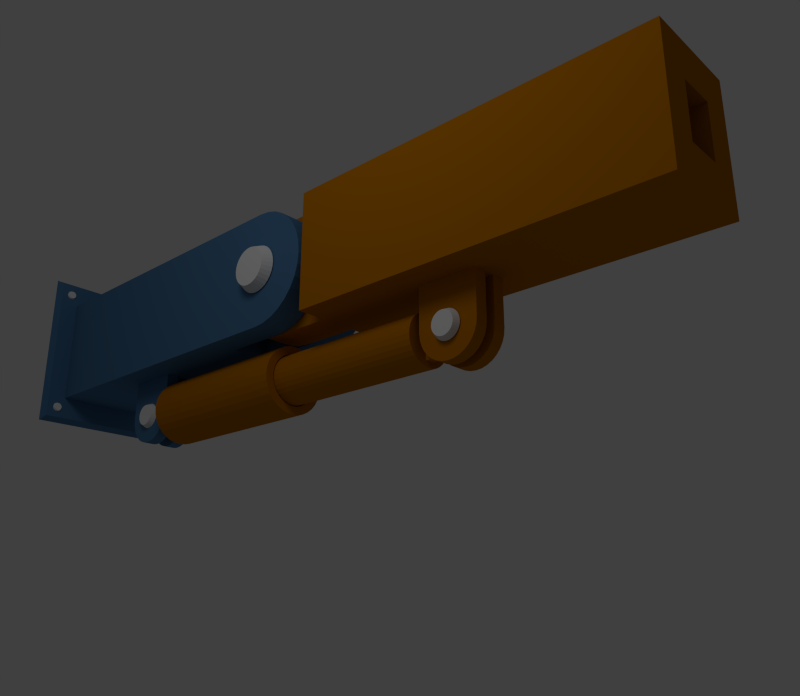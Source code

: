 # Source: brazo_configurado.blend  (saved by Blender 2.62.0; exported with 4.5.12 LTS)
import bpy
from mathutils import Matrix  # noqa: F401  (used for matrix-valued properties, if any)

bpy.ops.wm.read_factory_settings(use_empty=True)
scene = bpy.context.scene
scene.name = 'Scene'

# ---- collections
col_collection_1 = bpy.data.collections.new('Collection 1'); scene.collection.children.link(col_collection_1)
col_collection_2 = bpy.data.collections.new('Collection 2'); scene.collection.children.link(col_collection_2)
col_collection_3 = bpy.data.collections.new('Collection 3'); scene.collection.children.link(col_collection_3)
col_collection_4 = bpy.data.collections.new('Collection 4'); scene.collection.children.link(col_collection_4)
col_collection_5 = bpy.data.collections.new('Collection 5'); scene.collection.children.link(col_collection_5)
col_collection_6 = bpy.data.collections.new('Collection 6'); scene.collection.children.link(col_collection_6)
col_collection_6.hide_render = True
col_collection_6.hide_viewport = True

# ---- materials (node trees are filled in below, after node groups)
mat_estaticos = bpy.data.materials.new('estaticos')
mat_estaticos.alpha_threshold = 0.0
mat_estaticos.use_transparent_shadow = False
mat_estaticos.diffuse_color = (0.07212, 0.18, 0.3343, 1.0)
mat_estaticos.roughness = 0.5
mat_estaticos.specular_intensity = 0.068
mat_estaticos.line_color = (0.0, 0.0, 0.0, 1.0)
mat_moviles = bpy.data.materials.new('moviles')
mat_moviles.alpha_threshold = 0.0
mat_moviles.use_transparent_shadow = False
mat_moviles.diffuse_color = (0.477, 0.1634, 0.0, 1.0)
mat_moviles.roughness = 0.5
mat_moviles.specular_intensity = 0.072
mat_moviles.line_color = (0.0, 0.0, 0.0, 1.0)
mat_pasadores = bpy.data.materials.new('pasadores')
mat_pasadores.alpha_threshold = 0.0
mat_pasadores.use_transparent_shadow = False
mat_pasadores.roughness = 0.5
mat_pasadores.line_color = (0.0, 0.0, 0.0, 1.0)

# ---- material node trees

# ---- world
world_world = bpy.data.worlds.new('World'); scene.world = world_world
world_world.color = (0.05088, 0.05088, 0.05088)
world_world.use_sun_shadow = False
world_world.sun_shadow_jitter_overblur = 0.0
world_world.cycles.sampling_method = 'MANUAL'
world_world.cycles.sample_map_resolution = 256

# ---- cameras
cam_camera = bpy.data.cameras.new('Camera')
cam_camera.clip_end = 100.0
cam_camera.lens = 35.0
cam_camera.sensor_width = 32.0
cam_camera.sensor_height = 18.0
cam_camera.ortho_scale = 7.314
cam_camera.dof.focus_distance = 0.0
cam_camera.dof.aperture_fstop = 128.0

# ---- lights
light_lamp = bpy.data.lights.new('Lamp', 'POINT')
light_lamp.transmission_factor = 0.0
light_lamp.cutoff_distance = 30.0
light_lamp.energy = 100.0
light_lamp.shadow_buffer_clip_start = 1.001
light_lamp.shadow_soft_size = 1.0
light_lamp.shadow_maximum_resolution = 0.006
light_lamp.use_absolute_resolution = True
light_lamp.cycles.use_multiple_importance_sampling = False

# ---- meshes
me_cube_007 = bpy.data.meshes.new('Cube.007')
me_cube_007.from_pydata([(0.1676, 0.3413, 1.05), (7.178, 0.3413, -0.8727), (7.337, 0.3413, -0.7422), (7.468, 0.3413, -0.5831), (7.565, 0.3413, -0.4017), (6.595, 0.3413, 1.05), (6.595, 0.3413, -1.05), (7.624, 0.3413, -0.2048), (7.644, 0.3413, 8.535e-07), (7.624, 0.3413, 0.2048), (7.565, 0.3413, 0.4017), (6.8, 0.3413, -1.029), (6.997, 0.3413, -0.9697), (7.468, 0.3413, 0.5831), (7.337, 0.3413, 0.7422), (7.178, 0.3413, 0.8727), (6.997, 0.3413, 0.9697), (6.8, 0.3413, 1.029), (0.1676, 0.3413, -1.05), (0.1676, 0.8588, 1.05), (7.178, 0.8588, -0.8727), (7.337, 0.8588, -0.7422), (7.468, 0.8588, -0.5831), (7.565, 0.8588, -0.4017), (6.595, 0.8588, 1.05), (6.595, 0.8588, -1.05), (7.624, 0.8588, -0.2048), (7.644, 0.8588, 8.535e-07), (7.624, 0.8588, 0.2048), (7.565, 0.8588, 0.4017), (6.8, 0.8588, -1.029), (6.997, 0.8588, -0.9697), (7.468, 0.8588, 0.5831), (7.337, 0.8588, 0.7422), (7.178, 0.8588, 0.8727), (6.997, 0.8588, 0.9697), (6.8, 0.8588, 1.029), (0.1676, 0.8588, -1.05), (0.1676, -0.8588, 1.05), (7.178, -0.8588, -0.8727), (7.337, -0.8588, -0.7422), (7.468, -0.8588, -0.5831), (7.565, -0.8588, -0.4017), (6.595, -0.8588, 1.05), (6.595, -0.8588, -1.05), (7.624, -0.8588, -0.2048), (7.644, -0.8588, 8.535e-07), (7.624, -0.8588, 0.2048), (7.565, -0.8588, 0.4017), (6.8, -0.8588, -1.029), (6.997, -0.8588, -0.9697), (7.468, -0.8588, 0.5831), (7.337, -0.8588, 0.7422), (7.178, -0.8588, 0.8727), (6.997, -0.8588, 0.9697), (6.8, -0.8588, 1.029), (0.1676, -0.8588, -1.05), (0.1676, -0.3413, 1.05), (7.178, -0.3413, -0.8727), (7.337, -0.3413, -0.7422), (7.468, -0.3413, -0.5831), (7.565, -0.3413, -0.4017), (6.595, -0.3413, 1.05), (6.595, -0.3413, -1.05), (7.624, -0.3413, -0.2048), (7.644, -0.3413, 8.535e-07), (7.624, -0.3413, 0.2048), (7.565, -0.3413, 0.4017), (6.8, -0.3413, -1.029), (6.997, -0.3413, -0.9697), (7.468, -0.3413, 0.5831), (7.337, -0.3413, 0.7422), (7.178, -0.3413, 0.8727), (6.997, -0.3413, 0.9697), (6.8, -0.3413, 1.029), (0.1676, -0.3413, -1.05), (5.4, 0.3413, 1.05), (5.4, 0.3413, -1.05), (5.4, 0.8588, 1.05), (5.4, 0.8588, -1.05), (5.4, -0.8588, 1.05), (5.4, -0.8588, -1.05), (5.4, -0.3413, 1.05), (5.4, -0.3413, -1.05), (3.267, 0.3413, 1.05), (3.267, 0.8588, -1.05), (3.267, -0.8588, -1.05), (3.267, 0.8588, 1.05), (3.267, -0.8588, 1.05), (3.267, -0.3413, 1.05), (5.4, -0.1138, 1.05), (5.4, 0.1138, 1.05), (5.4, -0.1138, -1.05), (5.4, 0.1138, -1.05), (2.212, -0.1138, 1.05), (2.212, 0.1138, 1.05), (2.212, 0.1138, -1.05), (0.1676, 0.1138, -1.05), (0.1676, -0.1138, -1.05), (0.1676, 0.1138, 1.05), (0.1676, -0.1138, 1.05), (2.212, -0.3413, 1.05), (2.212, -0.8588, 1.05), (2.212, 0.8588, 1.05), (2.212, -0.3413, -1.05), (2.212, -0.8588, -1.05), (2.212, 0.8588, -1.05), (2.212, 0.3413, 1.05), (3.267, -0.1138, 1.05), (3.267, 0.1138, 1.05), (2.301, 0.1138, -2.091), (2.366, 0.1138, -2.171), (2.446, 0.1138, -2.237), (2.538, 0.1138, -2.285), (3.267, 0.1138, -1.798), (2.212, 0.1138, -1.798), (2.637, 0.1138, -2.315), (2.74, 0.1138, -2.326), (2.843, 0.1138, -2.315), (2.942, 0.1138, -2.285), (2.222, 0.1138, -1.901), (2.252, 0.1138, -2.0), (3.033, 0.1138, -2.237), (3.113, 0.1138, -2.171), (3.178, 0.1138, -2.091), (3.227, 0.1138, -2.0), (3.257, 0.1138, -1.901), (2.301, 0.3413, -2.091), (2.366, 0.3413, -2.171), (2.446, 0.3413, -2.237), (2.538, 0.3413, -2.285), (3.267, 0.3413, -1.798), (2.212, 0.3413, -1.798), (2.637, 0.3413, -2.315), (2.74, 0.3413, -2.326), (2.843, 0.3413, -2.315), (2.942, 0.3413, -2.285), (2.222, 0.3413, -1.901), (2.252, 0.3413, -2.0), (3.033, 0.3413, -2.237), (3.113, 0.3413, -2.171), (3.178, 0.3413, -2.091), (3.227, 0.3413, -2.0), (3.257, 0.3413, -1.901), (2.301, -0.3413, -2.091), (2.366, -0.3413, -2.171), (2.446, -0.3413, -2.237), (2.538, -0.3413, -2.285), (3.267, -0.3413, -1.798), (2.212, -0.3413, -1.798), (2.637, -0.3413, -2.315), (2.74, -0.3413, -2.326), (2.843, -0.3413, -2.315), (2.942, -0.3413, -2.285), (2.222, -0.3413, -1.901), (2.252, -0.3413, -2.0), (3.033, -0.3413, -2.237), (3.113, -0.3413, -2.171), (3.178, -0.3413, -2.091), (3.227, -0.3413, -2.0), (3.257, -0.3413, -1.901), (2.301, -0.1138, -2.091), (2.366, -0.1138, -2.171), (2.446, -0.1138, -2.237), (2.538, -0.1138, -2.285), (3.267, -0.1138, -1.798), (2.212, -0.1138, -1.798), (2.637, -0.1138, -2.315), (2.74, -0.1138, -2.326), (2.843, -0.1138, -2.315), (2.942, -0.1138, -2.285), (2.222, -0.1138, -1.901), (2.252, -0.1138, -2.0), (3.033, -0.1138, -2.237), (3.113, -0.1138, -2.171), (3.178, -0.1138, -2.091), (3.227, -0.1138, -2.0), (3.257, -0.1138, -1.901), (3.267, -0.3413, -1.05), (3.267, -0.1138, -1.05), (2.212, -0.1138, -1.05), (3.267, 0.1138, -1.05), (3.267, 0.3413, -1.05), (2.212, 0.3413, -1.05), (0.1676, 1.22, -1.492), (0.1676, 1.22, 1.492), (0.1676, -1.22, -1.492), (0.1676, -1.22, 1.492), (0.01893, 1.292, -1.579), (0.01893, 1.292, 1.579), (0.01893, -1.292, -1.579), (0.01893, -1.292, 1.579), (-4.768e-07, 1.282, -1.567), (-4.768e-07, 1.282, 1.567), (-4.768e-07, -1.282, -1.567), (-4.768e-07, -1.282, 1.567)], [], [(17, 5, 6, 11), (16, 17, 11, 12), (15, 16, 12, 1), (14, 15, 1, 2), (13, 14, 2, 3), (10, 13, 3, 4), (9, 10, 4, 7), (9, 7, 8), (77, 6, 5, 76), (36, 30, 25, 24), (35, 31, 30, 36), (34, 20, 31, 35), (33, 21, 20, 34), (32, 22, 21, 33), (29, 23, 22, 32), (28, 26, 23, 29), (28, 27, 26), (79, 78, 24, 25), (2, 1, 20, 21), (76, 5, 24, 78), (17, 16, 35, 36), (14, 13, 32, 33), (9, 8, 27, 28), (4, 3, 22, 23), (1, 12, 31, 20), (85, 87, 78, 79), (36, 24, 5, 17), (16, 15, 34, 35), (13, 10, 29, 32), (8, 7, 26, 27), (3, 2, 21, 22), (12, 11, 30, 31), (11, 6, 25, 30), (15, 14, 33, 34), (10, 9, 28, 29), (7, 4, 23, 26), (55, 43, 44, 49), (54, 55, 49, 50), (53, 54, 50, 39), (52, 53, 39, 40), (51, 52, 40, 41), (48, 51, 41, 42), (47, 48, 42, 45), (47, 45, 46), (81, 44, 43, 80), (74, 68, 63, 62), (73, 69, 68, 74), (72, 58, 69, 73), (71, 59, 58, 72), (70, 60, 59, 71), (67, 61, 60, 70), (66, 64, 61, 67), (66, 65, 64), (108, 89, 82, 90), (40, 39, 58, 59), (80, 43, 62, 82), (55, 54, 73, 74), (52, 51, 70, 71), (47, 46, 65, 66), (42, 41, 60, 61), (39, 50, 69, 58), (74, 62, 43, 55), (54, 53, 72, 73), (51, 48, 67, 70), (46, 45, 64, 65), (41, 40, 59, 60), (50, 49, 68, 69), (105, 56, 75, 104), (49, 44, 63, 68), (53, 52, 71, 72), (48, 47, 66, 67), (45, 42, 61, 64), (84, 76, 78, 87), (6, 77, 79, 25), (86, 81, 80, 88), (88, 80, 82, 89), (63, 83, 82, 62), (44, 81, 83, 63), (90, 82, 83, 92), (106, 103, 87, 85), (94, 101, 89, 108), (107, 84, 87, 103), (105, 86, 88, 102), (102, 88, 89, 101), (38, 102, 101, 57), (95, 94, 108, 109), (56, 105, 102, 38), (37, 19, 103, 106), (159, 160, 154, 155), (100, 57, 101, 94), (160, 148, 149, 154), (0, 107, 103, 19), (109, 108, 90, 91), (76, 91, 93, 77), (0, 99, 95, 107), (107, 95, 109, 84), (91, 90, 92, 93), (84, 109, 91, 76), (99, 100, 94, 95), (126, 114, 115, 120), (125, 126, 120, 121), (124, 125, 121, 110), (123, 124, 110, 111), (122, 123, 111, 112), (119, 122, 112, 113), (118, 119, 113, 116), (118, 116, 117), (143, 137, 132, 131), (142, 138, 137, 143), (141, 127, 138, 142), (140, 128, 127, 141), (139, 129, 128, 140), (136, 130, 129, 139), (135, 133, 130, 136), (135, 134, 133), (111, 110, 127, 128), (126, 125, 142, 143), (123, 122, 139, 140), (118, 117, 134, 135), (113, 112, 129, 130), (110, 121, 138, 127), (143, 131, 114, 126), (125, 124, 141, 142), (122, 119, 136, 139), (117, 116, 133, 134), (112, 111, 128, 129), (121, 120, 137, 138), (120, 115, 132, 137), (124, 123, 140, 141), (119, 118, 135, 136), (116, 113, 130, 133), (158, 159, 155, 144), (157, 158, 144, 145), (156, 157, 145, 146), (153, 156, 146, 147), (152, 153, 147, 150), (152, 150, 151), (177, 171, 166, 165), (176, 172, 171, 177), (175, 161, 172, 176), (174, 162, 161, 175), (173, 163, 162, 174), (170, 164, 163, 173), (169, 167, 164, 170), (169, 168, 167), (145, 144, 161, 162), (160, 159, 176, 177), (157, 156, 173, 174), (152, 151, 168, 169), (147, 146, 163, 164), (144, 155, 172, 161), (177, 165, 148, 160), (159, 158, 175, 176), (156, 153, 170, 173), (151, 150, 167, 168), (146, 145, 162, 163), (155, 154, 171, 172), (154, 149, 166, 171), (158, 157, 174, 175), (153, 152, 169, 170), (150, 147, 164, 167), (180, 179, 165, 166), (148, 165, 179, 178), (183, 182, 131, 132), (114, 131, 182, 181), (183, 18, 37, 106), (180, 104, 75, 98), (77, 182, 85, 79), (92, 83, 178, 179), (81, 86, 178, 83), (183, 96, 97, 18), (181, 179, 180, 96), (182, 183, 106, 85), (86, 105, 104, 178), (96, 180, 98, 97), (93, 92, 179, 181), (77, 93, 181, 182), (166, 149, 104, 180), (149, 148, 178, 104), (132, 115, 96, 183), (115, 114, 181, 96), (184, 185, 187, 186), (191, 189, 193, 195), (187, 185, 189, 191), (184, 186, 190, 188), (186, 187, 191, 190), (185, 184, 188, 189), (192, 194, 195, 193), (194, 192, 188, 190), (190, 191, 195, 194), (192, 193, 189, 188)])
me_cube_007.materials.append(mat_estaticos)
me_cube_007.use_remesh_preserve_volume = False
me_cube_007.use_remesh_preserve_attributes = False
me_cube_007.use_mirror_vertex_groups = False
me_cube_007.update()
me_cube_006 = bpy.data.meshes.new('Cube.006')
me_cube_006.from_pydata([(3.32, 0.09432, -2.09), (3.386, 0.09432, -2.17), (3.466, 0.09432, -2.236), (3.557, 0.09432, -2.285), (4.287, 0.09432, -1.797), (3.231, 0.09432, -1.797), (3.656, 0.09432, -2.315), (3.759, 0.09432, -2.325), (3.862, 0.09432, -2.315), (3.961, 0.09432, -2.285), (3.242, 0.09432, -1.9), (3.272, 0.09432, -1.999), (4.053, 0.09432, -2.236), (4.133, 0.09432, -2.17), (4.198, 0.09432, -2.09), (4.247, 0.09432, -1.999), (4.277, 0.09432, -1.9), (3.32, 0.3218, -2.09), (3.386, 0.3218, -2.17), (3.466, 0.3218, -2.236), (3.557, 0.3218, -2.285), (4.287, 0.3218, -1.797), (3.231, 0.3218, -1.797), (3.656, 0.3218, -2.315), (3.759, 0.3218, -2.325), (3.862, 0.3218, -2.315), (3.961, 0.3218, -2.285), (3.242, 0.3218, -1.9), (3.272, 0.3218, -1.999), (4.053, 0.3218, -2.236), (4.133, 0.3218, -2.17), (4.198, 0.3218, -2.09), (4.247, 0.3218, -1.999), (4.277, 0.3218, -1.9), (3.32, -0.3218, -2.09), (3.386, -0.3218, -2.17), (3.466, -0.3218, -2.236), (3.557, -0.3218, -2.285), (4.287, -0.3218, -1.797), (3.231, -0.3218, -1.797), (3.656, -0.3218, -2.315), (3.759, -0.3218, -2.325), (3.862, -0.3218, -2.315), (3.961, -0.3218, -2.285), (3.242, -0.3218, -1.9), (3.272, -0.3218, -1.999), (4.053, -0.3218, -2.236), (4.133, -0.3218, -2.17), (4.198, -0.3218, -2.09), (4.247, -0.3218, -1.999), (4.277, -0.3218, -1.9), (3.32, -0.09432, -2.09), (3.386, -0.09432, -2.17), (3.466, -0.09432, -2.236), (3.557, -0.09432, -2.285), (4.287, -0.09432, -1.797), (3.231, -0.09432, -1.797), (3.656, -0.09432, -2.315), (3.759, -0.09432, -2.325), (3.862, -0.09432, -2.315), (3.961, -0.09432, -2.285), (3.242, -0.09432, -1.9), (3.272, -0.09432, -1.999), (4.053, -0.09432, -2.236), (4.133, -0.09432, -2.17), (4.198, -0.09432, -2.09), (4.247, -0.09432, -1.999), (4.277, -0.09432, -1.9), (-0.5831, 0.3218, -0.8722), (-0.7422, 0.3218, -0.7416), (-0.8727, 0.3218, -0.5826), (-0.9697, 0.3218, -0.4011), (2.384e-07, 0.3218, 1.05), (2.384e-07, 0.3218, -1.049), (-1.029, 0.3218, -0.2042), (-1.05, 0.3218, 0.0005842), (-1.029, 0.3218, 0.2054), (-0.9697, 0.3218, 0.4023), (-0.2048, 0.3218, -1.029), (-0.4017, 0.3218, -0.9692), (-0.8727, 0.3218, 0.5837), (-0.7422, 0.3218, 0.7428), (-0.5831, 0.3218, 0.8733), (-0.4017, 0.3218, 0.9703), (-0.2048, 0.3218, 1.03), (-0.5831, -0.3218, -0.8722), (-0.7422, -0.3218, -0.7416), (-0.8727, -0.3218, -0.5826), (-0.9697, -0.3218, -0.4011), (2.384e-07, -0.3218, 1.05), (2.384e-07, -0.3218, -1.049), (-1.029, -0.3218, -0.2042), (-1.05, -0.3218, 0.0005842), (-1.029, -0.3218, 0.2054), (-0.9697, -0.3218, 0.4023), (-0.2048, -0.3218, -1.029), (-0.4017, -0.3218, -0.9692), (-0.8727, -0.3218, 0.5837), (-0.7422, -0.3218, 0.7428), (-0.5831, -0.3218, 0.8733), (-0.4017, -0.3218, 0.9703), (-0.2048, -0.3218, 1.03), (1.168, 0.3218, 1.05), (1.168, 0.3218, -1.049), (1.168, -0.3218, 1.05), (1.168, -0.3218, -1.049), (1.168, -0.8588, 1.05), (1.168, -0.8588, -1.049), (1.168, 0.8588, 1.05), (1.168, 0.8588, -1.049), (7.566, 0.3218, 1.05), (7.566, 0.3218, -1.049), (7.566, -0.3218, 1.05), (7.566, -0.3218, -1.049), (7.566, -0.8588, 1.05), (7.566, -0.8588, -1.049), (7.566, 0.8588, 1.05), (7.566, 0.8588, -1.049), (3.231, 0.8588, 1.05), (3.231, 0.3218, 1.05), (3.231, -0.3218, 1.05), (3.231, -0.8588, 1.05), (3.231, 0.8588, -1.049), (3.231, 0.3218, -1.049), (3.231, -0.8588, -1.049), (3.231, -0.3218, -1.049), (4.287, -0.3218, -1.049), (4.287, 0.3218, -1.049), (4.287, 0.8588, -1.049), (4.287, 0.8588, 1.05), (4.287, -0.8588, -1.049), (4.287, -0.8588, 1.05), (4.287, -0.3218, 1.05), (4.287, 0.3218, 1.05), (-0.5831, 0.09432, -0.8722), (-0.5831, -0.09432, -0.8722), (-0.7422, -0.09432, -0.7416), (-0.7422, 0.09432, -0.7416), (-2.384e-07, 0.09432, 1.05), (2.384e-07, -0.09432, 1.05), (-0.4017, 0.09432, 0.9703), (-0.4017, -0.09432, 0.9703), (-0.2048, -0.09432, 1.03), (-0.2048, 0.09432, 1.03), (-0.8727, 0.09432, 0.5837), (-0.8727, -0.09432, 0.5837), (-0.7422, -0.09432, 0.7428), (-0.7422, 0.09432, 0.7428), (-1.05, 0.09432, 0.0005842), (-1.05, -0.09432, 0.0005842), (-1.029, -0.09432, 0.2054), (-1.029, 0.09432, 0.2054), (-0.8727, 0.09432, -0.5826), (-0.8727, -0.09432, -0.5826), (-0.9697, -0.09432, -0.4011), (-0.9697, 0.09432, -0.4011), (-0.4017, 0.09432, -0.9692), (-0.4017, -0.09432, -0.9692), (-0.5831, 0.09432, 0.8733), (-0.5831, -0.09432, 0.8733), (-0.9697, 0.09432, 0.4023), (-0.9697, -0.09432, 0.4023), (-1.029, 0.09432, -0.2042), (-1.029, -0.09432, -0.2042), (-0.2048, 0.09432, -1.029), (-0.2048, -0.09432, -1.029), (2.384e-07, -0.09432, -1.049), (-2.384e-07, 0.09432, -1.049), (1.168, 0.09432, 1.05), (1.168, -0.09432, 1.05), (1.168, -0.09432, -1.049), (1.168, 0.09432, -1.049), (7.566, 0.09432, 1.05), (7.566, -0.09432, 1.05), (7.566, -0.09432, -1.049), (7.566, 0.09432, -1.049), (3.231, -0.09432, 1.05), (3.231, 0.09432, 1.05), (4.287, -0.09432, 1.05), (4.287, 0.09432, 1.05), (4.287, 0.09432, -1.049), (4.287, -0.09432, -1.049), (3.231, -0.09432, -1.049), (3.231, 0.09432, -1.049), (-0.2048, 0.3218, 0.4307), (2.384e-07, 0.3218, 0.4418), (-0.4017, 0.3218, 0.3978), (-0.5831, 0.3218, 0.3442), (-0.7422, 0.3218, 0.2722), (-0.8727, 0.3218, 0.1845), (-0.9697, 0.3218, 0.08434), (-1.029, 0.3218, -0.0243), (-0.2048, -0.3218, 0.4307), (2.384e-07, -0.3218, 0.4418), (-0.4017, -0.3218, 0.3978), (-0.5831, -0.3218, 0.3442), (-0.7422, -0.3218, 0.2722), (-0.8727, -0.3218, 0.1845), (-0.9697, -0.3218, 0.08434), (-1.029, -0.3218, -0.0243), (1.168, 0.3218, 0.4418), (1.168, -0.3218, 0.4418), (1.168, -0.8588, 0.4418), (1.168, 0.8588, 0.4418), (7.566, -0.8588, 0.4418), (7.566, 0.8588, 0.4418), (7.566, -0.3218, 0.4418), (7.566, 0.3218, 0.4418), (3.231, 0.8588, 0.4418), (3.231, -0.8588, 0.4418), (4.287, 0.8588, 0.4418), (4.287, -0.8588, 0.4418), (7.566, 0.09432, 0.4418), (7.566, -0.09432, 0.4418), (-0.9697, -0.3218, -0.1027), (-0.8727, -0.3218, -0.1984), (-0.7422, -0.3218, -0.2822), (-0.5831, -0.3218, -0.351), (7.566, -0.09432, -0.4442), (7.566, 0.09432, -0.4442), (-1.043, -0.09432, 0.1713), (-1.043, 0.09432, 0.1713), (6.425, -0.3218, 0.4418), (6.425, 0.3218, 0.4418), (6.425, 0.09432, 0.4418), (6.425, -0.09432, 0.4418), (7.566, 0.8588, -0.4442), (7.566, -0.8588, -0.4442), (1.168, 0.8588, -0.4442), (1.168, -0.8588, -0.4442), (-0.5831, 0.3218, -0.351), (-0.4017, 0.3218, -0.4021), (2.384e-07, 0.3218, -0.4442), (-0.2048, 0.3218, -0.4335), (4.287, -0.8588, -0.4442), (4.287, 0.8588, -0.4442), (3.231, -0.8588, -0.4442), (3.231, 0.8588, -0.4442), (1.168, -0.3218, -0.4442), (1.168, 0.3218, -0.4442), (2.384e-07, -0.3218, -0.4442), (-1.029, -0.3218, 0.001005), (6.425, -0.09432, -0.4442), (6.425, 0.09432, -0.4442), (6.425, 0.3218, -0.4442), (6.425, -0.3218, -0.4442), (-0.4017, -0.3218, -0.4021), (-0.2048, -0.3218, -0.4335), (-1.029, 0.3218, 0.001005), (-0.9697, 0.3218, -0.1027), (-0.8727, 0.3218, -0.1984), (-0.7422, 0.3218, -0.2822), (7.566, 0.3218, -0.4442), (7.566, -0.3218, -0.4442), (-1.043, -0.3218, 0.1713), (-1.043, 0.3218, 0.1713)], [], [(16, 4, 5, 10), (15, 16, 10, 11), (11, 0, 14, 15), (0, 1, 13, 14), (12, 13, 1, 2), (9, 12, 2, 3), (8, 9, 3, 6), (8, 6, 7), (33, 27, 22, 21), (32, 28, 27, 33), (31, 17, 28, 32), (30, 18, 17, 31), (29, 19, 18, 30), (26, 20, 19, 29), (25, 23, 20, 26), (25, 24, 23), (1, 0, 17, 18), (16, 15, 32, 33), (13, 12, 29, 30), (8, 7, 24, 25), (3, 2, 19, 20), (0, 11, 28, 17), (33, 21, 4, 16), (15, 14, 31, 32), (12, 9, 26, 29), (7, 6, 23, 24), (2, 1, 18, 19), (11, 10, 27, 28), (10, 5, 22, 27), (14, 13, 30, 31), (9, 8, 25, 26), (6, 3, 20, 23), (49, 50, 44, 45), (50, 38, 39, 44), (48, 49, 45, 34), (47, 48, 34, 35), (46, 47, 35, 36), (43, 46, 36, 37), (42, 43, 37, 40), (42, 40, 41), (67, 61, 56, 55), (66, 62, 61, 67), (65, 51, 62, 66), (64, 52, 51, 65), (63, 53, 52, 64), (60, 54, 53, 63), (59, 57, 54, 60), (59, 58, 57), (35, 34, 51, 52), (50, 49, 66, 67), (47, 46, 63, 64), (42, 41, 58, 59), (37, 36, 53, 54), (34, 45, 62, 51), (67, 55, 38, 50), (49, 48, 65, 66), (46, 43, 60, 63), (41, 40, 57, 58), (36, 35, 52, 53), (45, 44, 61, 62), (44, 39, 56, 61), (48, 47, 64, 65), (43, 42, 59, 60), (40, 37, 54, 57), (233, 232, 73, 78), (231, 233, 78, 79), (230, 231, 79, 68), (251, 230, 68, 69), (250, 251, 69, 70), (249, 250, 70, 71), (248, 249, 71, 74), (255, 248, 74, 75), (247, 95, 90, 240), (246, 96, 95, 247), (217, 85, 96, 246), (216, 86, 85, 217), (215, 87, 86, 216), (214, 88, 87, 215), (241, 91, 88, 214), (254, 92, 91, 241), (136, 135, 85, 86), (142, 141, 100, 101), (146, 145, 97, 98), (220, 149, 92, 254), (154, 153, 87, 88), (135, 157, 96, 85), (143, 138, 72, 84), (141, 159, 99, 100), (145, 161, 94, 97), (149, 163, 91, 92), (153, 136, 86, 87), (157, 165, 95, 96), (165, 166, 90, 95), (159, 146, 98, 99), (161, 150, 93, 94), (163, 154, 88, 91), (167, 73, 103, 171), (185, 72, 102, 200), (201, 104, 89, 193), (139, 89, 104, 169), (202, 106, 104, 201), (200, 102, 108, 203), (119, 118, 108, 102), (178, 132, 112, 173), (121, 120, 104, 106), (210, 129, 116, 205), (122, 123, 103, 109), (209, 121, 106, 202), (180, 127, 111, 175), (125, 124, 107, 105), (204, 206, 112, 114), (207, 205, 116, 110), (213, 173, 112, 206), (133, 129, 118, 119), (169, 104, 120, 176), (131, 132, 120, 121), (203, 108, 118, 208), (128, 127, 123, 122), (211, 131, 121, 209), (126, 130, 124, 125), (204, 114, 131, 211), (208, 118, 129, 210), (113, 115, 130, 126), (105, 170, 182, 125), (114, 112, 132, 131), (176, 120, 132, 178), (117, 111, 127, 128), (110, 116, 129, 133), (69, 68, 134, 137), (137, 134, 135, 136), (84, 83, 140, 143), (143, 140, 141, 142), (81, 80, 144, 147), (147, 144, 145, 146), (255, 75, 148, 221), (221, 148, 149, 220), (71, 70, 152, 155), (155, 152, 153, 154), (68, 79, 156, 134), (134, 156, 157, 135), (101, 89, 139, 142), (142, 139, 138, 143), (83, 82, 158, 140), (140, 158, 159, 141), (80, 77, 160, 144), (144, 160, 161, 145), (75, 74, 162, 148), (148, 162, 163, 149), (70, 69, 137, 152), (152, 137, 136, 153), (79, 78, 164, 156), (156, 164, 165, 157), (78, 73, 167, 164), (164, 167, 166, 165), (82, 81, 147, 158), (158, 147, 146, 159), (77, 76, 151, 160), (160, 151, 150, 161), (74, 71, 155, 162), (162, 155, 154, 163), (90, 166, 170, 105), (166, 167, 171, 170), (72, 138, 168, 102), (138, 139, 169, 168), (133, 179, 172, 110), (179, 178, 173, 172), (126, 181, 174, 113), (181, 180, 175, 174), (207, 110, 172, 212), (212, 172, 173, 213), (102, 168, 177, 119), (168, 169, 176, 177), (171, 103, 123, 183), (119, 177, 179, 133), (177, 176, 178, 179), (170, 171, 183, 182), (182, 183, 180, 181), (56, 39, 125, 182), (39, 38, 126, 125), (182, 181, 55, 56), (38, 55, 181, 126), (22, 5, 183, 123), (123, 127, 21, 22), (4, 21, 127, 180), (5, 4, 180, 183), (84, 72, 185, 184), (83, 84, 184, 186), (82, 83, 186, 187), (81, 82, 187, 188), (80, 81, 188, 189), (77, 80, 189, 190), (76, 77, 190, 191), (101, 192, 193, 89), (100, 194, 192, 101), (99, 195, 194, 100), (98, 196, 195, 99), (97, 197, 196, 98), (94, 198, 197, 97), (93, 199, 198, 94), (232, 185, 200, 239), (238, 201, 193, 240), (229, 202, 201, 238), (239, 200, 203, 228), (235, 210, 205, 226), (236, 209, 202, 229), (227, 253, 206, 204), (252, 226, 205, 207), (243, 242, 218, 219), (228, 203, 208, 237), (234, 211, 209, 236), (227, 204, 211, 234), (237, 208, 210, 235), (207, 212, 224, 223), (244, 243, 219, 252), (196, 216, 217, 195), (115, 113, 253, 227), (150, 220, 254, 93), (191, 190, 249, 248), (187, 186, 231, 230), (130, 234, 236, 124), (124, 236, 229, 107), (73, 232, 239, 103), (93, 254, 241, 199), (105, 238, 240, 90), (192, 247, 240, 193), (199, 241, 214, 198), (151, 221, 220, 150), (252, 207, 223, 244), (188, 187, 230, 251), (76, 255, 221, 151), (197, 215, 216, 196), (174, 218, 253, 113), (186, 184, 233, 231), (122, 237, 235, 128), (111, 252, 219, 175), (107, 229, 238, 105), (212, 213, 225, 224), (76, 191, 248, 255), (111, 117, 226, 252), (103, 239, 228, 109), (115, 227, 234, 130), (190, 189, 250, 249), (195, 217, 246, 194), (194, 246, 247, 192), (189, 188, 251, 250), (198, 214, 215, 197), (109, 228, 237, 122), (128, 235, 226, 117), (175, 219, 218, 174), (242, 225, 222, 245), (184, 185, 232, 233), (242, 245, 253, 218), (213, 206, 222, 225), (244, 223, 224, 243), (243, 224, 225, 242), (245, 222, 206, 253)])
me_cube_006.materials.append(mat_moviles)
me_cube_006.use_remesh_preserve_volume = False
me_cube_006.use_remesh_preserve_attributes = False
me_cube_006.use_mirror_vertex_groups = False
me_cube_006.update()
me_cube_005 = bpy.data.meshes.new('Cube.005')
me_cube_005.from_pydata([(-0.2933, -0.1138, 0.4389), (-0.3733, -0.1138, 0.3733), (-0.4389, -0.1138, 0.2933), (-0.4877, -0.1138, 0.202), (2.749e-07, -0.1138, -0.5279), (-2.817e-07, -0.1138, 0.5279), (-0.5177, -0.1138, 0.103), (-0.5279, -0.1138, -6.433e-07), (-0.5177, -0.1138, -0.103), (-0.4877, -0.1138, -0.202), (-0.103, -0.1138, 0.5177), (-0.202, -0.1138, 0.4877), (-0.4389, -0.1138, -0.2933), (-0.3733, -0.1138, -0.3733), (-0.2933, -0.1138, -0.4389), (-0.202, -0.1138, -0.4877), (-0.103, -0.1138, -0.5177), (-0.2933, 0.1138, 0.4389), (-0.3733, 0.1138, 0.3733), (-0.4389, 0.1138, 0.2933), (-0.4877, 0.1138, 0.202), (2.817e-07, 0.1138, -0.5279), (-2.749e-07, 0.1138, 0.5279), (-0.5177, 0.1138, 0.103), (-0.5279, 0.1138, -4.049e-07), (-0.5177, 0.1138, -0.103), (-0.4877, 0.1138, -0.202), (-0.103, 0.1138, 0.5177), (-0.202, 0.1138, 0.4877), (-0.4389, 0.1138, -0.2933), (-0.3733, 0.1138, -0.3733), (-0.2933, 0.1138, -0.4389), (-0.202, 0.1138, -0.4877), (-0.103, 0.1138, -0.5177), (0.9827, -0.1138, -0.5279), (0.9827, -0.1138, 0.5279), (0.9827, 0.1138, -0.5279), (0.9827, 0.1138, 0.5279), (0.9827, 0.9554, -4.79e-08), (0.9827, 0.9371, 0.1864), (0.9827, 0.8827, 0.3656), (0.9827, 0.7944, 0.5308), (0.9827, 0.6756, 0.6756), (0.9827, 0.5308, 0.7944), (0.9827, 0.3656, 0.8827), (0.9827, 0.1864, 0.9371), (0.9827, 8.949e-07, 0.9554), (0.9827, -0.1864, 0.9371), (0.9827, -0.3656, 0.8827), (0.9827, -0.5308, 0.7944), (0.9827, -0.6756, 0.6756), (0.9827, -0.7944, 0.5308), (0.9827, -0.8827, 0.3656), (0.9827, -0.9371, 0.1864), (0.9827, -0.9554, -3.857e-07), (0.9827, -0.9371, -0.1864), (0.9827, -0.8827, -0.3656), (0.9827, -0.7944, -0.5308), (0.9827, -0.6756, -0.6756), (0.9827, -0.5308, -0.7944), (0.9827, -0.3656, -0.8827), (0.9827, -0.1864, -0.9371), (0.9827, 1.745e-06, -0.9554), (0.9827, 0.1864, -0.9371), (0.9827, 0.3656, -0.8827), (0.9827, 0.5308, -0.7944), (0.9827, 0.6756, -0.6756), (0.9827, 0.7944, -0.5308), (0.9827, 0.8827, -0.3656), (0.9827, 0.9371, -0.1864), (6.201, 0.7229, 3.135e-07), (6.201, 0.9554, 2.96e-07), (6.201, 0.9371, 0.1864), (6.201, 0.8827, 0.3656), (6.201, 0.7944, 0.5308), (6.201, 0.6756, 0.6756), (6.201, 0.5308, 0.7944), (6.201, 0.3656, 0.8827), (6.201, 0.1864, 0.9371), (6.201, 8.949e-07, 0.9554), (6.201, -0.1864, 0.9371), (6.201, -0.3656, 0.8827), (6.201, -0.5308, 0.7944), (6.201, -0.6756, 0.6756), (6.201, -0.7944, 0.5308), (6.201, -0.8827, 0.3656), (6.201, -0.9371, 0.1864), (6.201, -0.9554, -4.18e-08), (6.201, -0.9371, -0.1864), (6.201, -0.8827, -0.3656), (6.201, -0.7944, -0.5308), (6.201, -0.6756, -0.6756), (6.201, -0.5308, -0.7944), (6.201, -0.3656, -0.8827), (6.201, -0.1864, -0.9371), (6.201, 1.745e-06, -0.9554), (6.201, 0.1864, -0.9371), (6.201, 0.3656, -0.8827), (6.201, 0.5308, -0.7944), (6.201, 0.6756, -0.6756), (6.201, 0.7944, -0.5308), (6.201, 0.8827, -0.3656), (6.201, 0.9371, -0.1864), (6.201, 0.709, 0.141), (6.201, 0.6679, 0.2766), (6.201, 0.6011, 0.4016), (6.201, 0.5112, 0.5112), (6.201, 0.4016, 0.6011), (6.201, 0.2766, 0.6679), (6.201, 0.141, 0.709), (6.201, 9.594e-07, 0.7229), (6.201, -0.141, 0.709), (6.201, -0.2766, 0.6679), (6.201, -0.4016, 0.6011), (6.201, -0.5112, 0.5112), (6.201, -0.6011, 0.4016), (6.201, -0.6679, 0.2766), (6.201, -0.709, 0.141), (6.201, -0.7229, 5.786e-08), (6.201, -0.709, -0.141), (6.201, -0.6679, -0.2766), (6.201, -0.6011, -0.4016), (6.201, -0.5112, -0.5112), (6.201, -0.4016, -0.6011), (6.201, -0.2766, -0.6679), (6.201, -0.141, -0.709), (6.201, 1.603e-06, -0.7229), (6.201, 0.141, -0.709), (6.201, 0.2766, -0.6679), (6.201, 0.4016, -0.6011), (6.201, 0.5112, -0.5112), (6.201, 0.6011, -0.4016), (6.201, 0.6679, -0.2766), (6.201, 0.709, -0.141), (3.104, 0.7229, 3.135e-07), (3.104, 0.709, 0.141), (3.104, 0.6679, 0.2766), (3.104, 0.6011, 0.4016), (3.104, 0.5112, 0.5112), (3.104, 0.4016, 0.6011), (3.104, 0.2766, 0.6679), (3.104, 0.141, 0.709), (3.104, 9.594e-07, 0.7229), (3.104, -0.141, 0.709), (3.104, -0.2766, 0.6679), (3.104, -0.4016, 0.6011), (3.104, -0.5112, 0.5112), (3.104, -0.6011, 0.4016), (3.104, -0.6679, 0.2766), (3.104, -0.709, 0.141), (3.104, -0.7229, 5.786e-08), (3.104, -0.709, -0.141), (3.104, -0.6679, -0.2766), (3.104, -0.6011, -0.4016), (3.104, -0.5112, -0.5112), (3.104, -0.4016, -0.6011), (3.104, -0.2766, -0.6679), (3.104, -0.141, -0.709), (3.104, 1.603e-06, -0.7229), (3.104, 0.141, -0.709), (3.104, 0.2766, -0.6679), (3.104, 0.4016, -0.6011), (3.104, 0.5112, -0.5112), (3.104, 0.6011, -0.4016), (3.104, 0.6679, -0.2766), (3.104, 0.709, -0.141), (0.9827, 0.6012, -0.1196), (0.9827, 0.5663, -0.2346), (0.9827, 0.5097, -0.3405), (0.9827, 0.4334, -0.4334), (0.9827, 0.3405, -0.5096), (0.9827, 0.2346, -0.5663), (0.9827, 0.1196, -0.6012), (0.9827, 1.531e-06, -0.613), (0.9827, -0.1196, -0.6012), (0.9827, -0.2346, -0.5663), (0.9827, -0.3405, -0.5097), (0.9827, -0.4334, -0.4334), (0.9827, -0.5096, -0.3405), (0.9827, -0.5663, -0.2346), (0.9827, -0.6012, -0.1196), (0.9827, -0.613, -2.429e-07), (0.9827, -0.6012, 0.1196), (0.9827, -0.5663, 0.2346), (0.9827, -0.5096, 0.3405), (0.9827, -0.4334, 0.4334), (0.9827, -0.3405, 0.5097), (0.9827, -0.2346, 0.5663), (0.9827, -0.1196, 0.6012), (0.9827, 9.858e-07, 0.613), (0.9827, 0.1196, 0.6012), (0.9827, 0.2346, 0.5663), (0.9827, 0.3405, 0.5097), (0.9827, 0.4334, 0.4334), (0.9827, 0.5097, 0.3405), (0.9827, 0.5663, 0.2346), (0.9827, 0.6012, 0.1196), (0.9827, 0.613, -2.613e-08), (0.9827, 1.143e-06, 7.569e-10)], [], [(15, 16, 10, 11), (16, 4, 5, 10), (11, 0, 14, 15), (0, 1, 13, 14), (12, 13, 1, 2), (9, 12, 2, 3), (8, 9, 3, 6), (8, 6, 7), (33, 27, 22, 21), (32, 28, 27, 33), (31, 17, 28, 32), (30, 18, 17, 31), (29, 19, 18, 30), (26, 20, 19, 29), (25, 23, 20, 26), (25, 24, 23), (1, 0, 17, 18), (16, 15, 32, 33), (13, 12, 29, 30), (8, 7, 24, 25), (3, 2, 19, 20), (0, 11, 28, 17), (33, 21, 4, 16), (15, 14, 31, 32), (12, 9, 26, 29), (7, 6, 23, 24), (2, 1, 18, 19), (11, 10, 27, 28), (10, 5, 22, 27), (14, 13, 30, 31), (9, 8, 25, 26), (6, 3, 20, 23), (22, 5, 35, 37), (37, 36, 21, 22), (4, 21, 36, 34), (5, 4, 34, 35), (157, 156, 124, 125), (141, 140, 108, 109), (160, 159, 127, 128), (144, 143, 111, 112), (163, 162, 130, 131), (147, 146, 114, 115), (150, 149, 117, 118), (153, 152, 120, 121), (137, 136, 104, 105), (156, 155, 123, 124), (140, 139, 107, 108), (159, 158, 126, 127), (143, 142, 110, 111), (162, 161, 129, 130), (146, 145, 113, 114), (165, 164, 132, 133), (149, 148, 116, 117), (152, 151, 119, 120), (136, 135, 103, 104), (155, 154, 122, 123), (139, 138, 106, 107), (158, 157, 125, 126), (142, 141, 109, 110), (161, 160, 128, 129), (145, 144, 112, 113), (164, 163, 131, 132), (148, 147, 115, 116), (133, 70, 134, 165), (151, 150, 118, 119), (135, 134, 70, 103), (154, 153, 121, 122), (138, 137, 105, 106), (121, 120, 89, 90), (126, 125, 94, 95), (133, 132, 101, 102), (103, 70, 71, 72), (89, 88, 55, 56), (122, 121, 90, 91), (125, 124, 93, 94), (88, 87, 54, 55), (109, 108, 77, 78), (106, 105, 74, 75), (117, 116, 85, 86), (104, 103, 72, 73), (113, 112, 81, 82), (123, 122, 91, 92), (120, 119, 88, 89), (127, 126, 95, 96), (130, 129, 98, 99), (129, 128, 97, 98), (116, 115, 84, 85), (119, 118, 87, 88), (132, 131, 100, 101), (111, 110, 79, 80), (114, 113, 82, 83), (102, 101, 68, 69), (118, 117, 86, 87), (124, 123, 92, 93), (108, 107, 76, 77), (105, 104, 73, 74), (128, 127, 96, 97), (131, 130, 99, 100), (96, 95, 62, 63), (107, 106, 75, 76), (110, 109, 78, 79), (84, 83, 50, 51), (112, 111, 80, 81), (115, 114, 83, 84), (82, 81, 48, 49), (85, 84, 51, 52), (102, 71, 70, 133), (78, 77, 44, 45), (73, 72, 39, 40), (93, 92, 59, 60), (91, 90, 57, 58), (90, 89, 56, 57), (79, 78, 45, 46), (77, 76, 43, 44), (81, 80, 47, 48), (95, 94, 61, 62), (99, 98, 65, 66), (83, 82, 49, 50), (100, 99, 66, 67), (74, 73, 40, 41), (86, 85, 52, 53), (87, 86, 53, 54), (76, 75, 42, 43), (92, 91, 58, 59), (98, 97, 64, 65), (94, 93, 60, 61), (101, 100, 67, 68), (72, 71, 38, 39), (75, 74, 41, 42), (80, 79, 46, 47), (97, 96, 63, 64), (69, 38, 71, 102), (38, 69, 166, 197), (69, 68, 167, 166), (68, 67, 168, 167), (67, 66, 169, 168), (66, 65, 170, 169), (65, 64, 171, 170), (64, 63, 172, 171), (63, 62, 173, 172), (62, 61, 174, 173), (61, 60, 175, 174), (60, 59, 176, 175), (59, 58, 177, 176), (58, 57, 178, 177), (57, 56, 179, 178), (56, 55, 180, 179), (55, 54, 181, 180), (54, 53, 182, 181), (53, 52, 183, 182), (52, 51, 184, 183), (51, 50, 185, 184), (50, 49, 186, 185), (49, 48, 187, 186), (48, 47, 188, 187), (47, 46, 189, 188), (46, 45, 190, 189), (45, 44, 191, 190), (44, 43, 192, 191), (43, 42, 193, 192), (42, 41, 194, 193), (41, 40, 195, 194), (40, 39, 196, 195), (39, 38, 197, 196), (196, 197, 198), (195, 196, 198), (194, 195, 198), (193, 194, 198), (192, 193, 198), (191, 192, 198), (190, 191, 198), (189, 190, 198), (188, 189, 198), (187, 188, 198), (186, 187, 198), (185, 186, 198), (184, 185, 198), (183, 184, 198), (182, 183, 198), (181, 182, 198), (180, 181, 198), (179, 180, 198), (178, 179, 198), (177, 178, 198), (176, 177, 198), (175, 176, 198), (174, 175, 198), (173, 174, 198), (172, 173, 198), (171, 172, 198), (170, 171, 198), (169, 170, 198), (168, 169, 198), (167, 168, 198), (166, 167, 198), (197, 166, 198)])
me_cube_005.materials.append(mat_moviles)
me_cube_005.use_remesh_preserve_volume = False
me_cube_005.use_remesh_preserve_attributes = False
me_cube_005.use_mirror_vertex_groups = False
me_cube_005.update()
me_cube_009 = bpy.data.meshes.new('Cube.009')
me_cube_009.from_pydata([(0.2933, -0.1138, -0.4389), (0.3733, -0.1138, -0.3733), (0.4389, -0.1138, -0.2933), (0.4877, -0.1138, -0.202), (2.631e-07, -0.1138, 0.5279), (2.239e-07, -0.1138, -0.5279), (0.5177, -0.1138, -0.103), (0.5279, -0.1138, 2.391e-07), (0.5177, -0.1138, 0.103), (0.4877, -0.1138, 0.202), (0.103, -0.1138, -0.5177), (0.202, -0.1138, -0.4877), (0.4389, -0.1138, 0.2933), (0.3733, -0.1138, 0.3733), (0.2933, -0.1138, 0.4389), (0.202, -0.1138, 0.4877), (0.103, -0.1138, 0.5177), (0.2933, 0.1138, -0.4389), (0.3733, 0.1138, -0.3733), (0.4389, 0.1138, -0.2933), (0.4877, 0.1138, -0.202), (2.529e-07, 0.1138, 0.5279), (2.138e-07, 0.1138, -0.5279), (0.5177, 0.1138, -0.103), (0.5279, 0.1138, 7.129e-10), (0.5177, 0.1138, 0.103), (0.4877, 0.1138, 0.202), (0.103, 0.1138, -0.5177), (0.202, 0.1138, -0.4877), (0.4389, 0.1138, 0.2933), (0.3733, 0.1138, 0.3733), (0.2933, 0.1138, 0.4389), (0.202, 0.1138, 0.4877), (0.103, 0.1138, 0.5177), (-0.9827, -0.1138, 0.5279), (-0.9827, -0.1138, -0.5279), (-0.9827, 0.1138, 0.5279), (-0.9827, 0.1138, -0.5279), (-0.9827, 8.277e-07, 5.726e-07), (-0.9827, 0.6944, 5.646e-07), (-0.9827, 0.6811, -0.1355), (-0.9827, 0.6416, -0.2657), (-0.9827, 0.5774, -0.3858), (-0.9827, 0.491, -0.491), (-0.9827, 0.3858, -0.5774), (-0.9827, 0.2658, -0.6416), (-0.9827, 0.1355, -0.6811), (-0.9827, 8.801e-07, -0.6944), (-0.9827, -0.1355, -0.6811), (-0.9827, -0.2657, -0.6416), (-0.9827, -0.3858, -0.5774), (-0.9827, -0.491, -0.491), (-0.9827, -0.5774, -0.3858), (-0.9827, -0.6416, -0.2657), (-0.9827, -0.6811, -0.1355), (-0.9827, -0.6944, 8.101e-07), (-0.9827, -0.6811, 0.1355), (-0.9827, -0.6416, 0.2658), (-0.9827, -0.5774, 0.3858), (-0.9827, -0.491, 0.491), (-0.9827, -0.3858, 0.5774), (-0.9827, -0.2657, 0.6416), (-0.9827, -0.1355, 0.6811), (-0.9827, 1.498e-06, 0.6944), (-0.9827, 0.1355, 0.6811), (-0.9827, 0.2658, 0.6416), (-0.9827, 0.3858, 0.5774), (-0.9827, 0.491, 0.491), (-0.9827, 0.5774, 0.3858), (-0.9827, 0.6416, 0.2657), (-0.9827, 0.6811, 0.1355), (-6.198, 0.6944, 2.455e-06), (-6.198, 0.6811, -0.1355), (-6.198, 0.6416, -0.2657), (-6.198, 0.5774, -0.3858), (-6.198, 0.491, -0.491), (-6.198, 0.3858, -0.5774), (-6.198, 0.2658, -0.6416), (-6.198, 0.1355, -0.6811), (-6.198, 8.236e-07, -0.6944), (-6.198, -0.1355, -0.6811), (-6.198, -0.2657, -0.6416), (-6.198, -0.3858, -0.5774), (-6.198, -0.491, -0.491), (-6.198, -0.5774, -0.3858), (-6.198, -0.6416, -0.2657), (-6.198, -0.6811, -0.1355), (-6.198, -0.6944, 2.7e-06), (-6.198, -0.6811, 0.1355), (-6.198, -0.6416, 0.2658), (-6.198, -0.5774, 0.3858), (-6.198, -0.491, 0.491), (-6.198, -0.3858, 0.5774), (-6.198, -0.2657, 0.6416), (-6.198, -0.1355, 0.6811), (-6.198, 1.442e-06, 0.6944), (-6.198, 0.1355, 0.6811), (-6.198, 0.2658, 0.6416), (-6.198, 0.3858, 0.5774), (-6.198, 0.491, 0.491), (-6.198, 0.5774, 0.3858), (-6.198, 0.6416, 0.2658), (-6.198, 0.6811, 0.1355), (-6.198, 0.2949, 0.05865), (-6.198, 0.2777, 0.115), (-6.198, 0.25, 0.167), (-6.198, 0.2126, 0.2126), (-6.198, 0.167, 0.25), (-6.198, 0.115, 0.2777), (-6.198, 0.05865, 0.2949), (-6.198, 1.21e-06, 0.3006), (-6.198, -0.05865, 0.2949), (-6.198, -0.115, 0.2777), (-6.198, -0.167, 0.25), (-6.198, -0.2126, 0.2126), (-6.198, -0.25, 0.167), (-6.198, -0.2777, 0.115), (-6.198, -0.2949, 0.05865), (-6.198, -0.3006, 2.518e-06), (-6.198, -0.2949, -0.05865), (-6.198, -0.2777, -0.115), (-6.198, -0.25, -0.167), (-6.198, -0.2126, -0.2126), (-6.198, -0.167, -0.25), (-6.198, -0.115, -0.2777), (-6.198, -0.05865, -0.2949), (-6.198, 9.424e-07, -0.3006), (-6.198, 0.05865, -0.2949), (-6.198, 0.115, -0.2777), (-6.198, 0.167, -0.25), (-6.198, 0.2126, -0.2126), (-6.198, 0.25, -0.167), (-6.198, 0.2777, -0.115), (-6.198, 0.2949, -0.05865), (-6.198, 0.3006, 2.412e-06), (-6.198, 1.037e-06, 2.377e-06)], [], [(15, 16, 10, 11), (16, 4, 5, 10), (11, 0, 14, 15), (0, 1, 13, 14), (12, 13, 1, 2), (9, 12, 2, 3), (8, 9, 3, 6), (8, 6, 7), (33, 27, 22, 21), (32, 28, 27, 33), (31, 17, 28, 32), (30, 18, 17, 31), (29, 19, 18, 30), (26, 20, 19, 29), (25, 23, 20, 26), (25, 24, 23), (1, 0, 17, 18), (16, 15, 32, 33), (13, 12, 29, 30), (8, 7, 24, 25), (3, 2, 19, 20), (0, 11, 28, 17), (33, 21, 4, 16), (15, 14, 31, 32), (12, 9, 26, 29), (7, 6, 23, 24), (2, 1, 18, 19), (11, 10, 27, 28), (10, 5, 22, 27), (14, 13, 30, 31), (9, 8, 25, 26), (6, 3, 20, 23), (22, 5, 35, 37), (37, 36, 21, 22), (4, 21, 36, 34), (5, 4, 34, 35), (38, 40, 39), (38, 41, 40), (38, 42, 41), (38, 43, 42), (38, 44, 43), (38, 45, 44), (38, 46, 45), (38, 47, 46), (38, 48, 47), (38, 49, 48), (38, 50, 49), (38, 51, 50), (38, 52, 51), (38, 53, 52), (38, 54, 53), (38, 55, 54), (38, 56, 55), (38, 57, 56), (38, 58, 57), (38, 59, 58), (38, 60, 59), (38, 61, 60), (38, 62, 61), (38, 63, 62), (38, 64, 63), (38, 65, 64), (38, 66, 65), (38, 67, 66), (38, 68, 67), (38, 69, 68), (38, 70, 69), (38, 39, 70), (93, 92, 60, 61), (85, 84, 52, 53), (77, 76, 44, 45), (88, 87, 55, 56), (89, 88, 56, 57), (72, 71, 39, 40), (70, 39, 71, 102), (84, 83, 51, 52), (100, 99, 67, 68), (97, 96, 64, 65), (81, 80, 48, 49), (86, 85, 53, 54), (102, 101, 69, 70), (99, 98, 66, 67), (83, 82, 50, 51), (95, 94, 62, 63), (76, 75, 43, 44), (87, 86, 54, 55), (90, 89, 57, 58), (92, 91, 59, 60), (73, 72, 40, 41), (74, 73, 41, 42), (101, 100, 68, 69), (82, 81, 49, 50), (79, 78, 46, 47), (98, 97, 65, 66), (78, 77, 45, 46), (94, 93, 61, 62), (80, 79, 47, 48), (96, 95, 63, 64), (75, 74, 42, 43), (91, 90, 58, 59), (102, 71, 134, 103), (101, 102, 103, 104), (100, 101, 104, 105), (99, 100, 105, 106), (98, 99, 106, 107), (97, 98, 107, 108), (96, 97, 108, 109), (95, 96, 109, 110), (94, 95, 110, 111), (93, 94, 111, 112), (92, 93, 112, 113), (91, 92, 113, 114), (90, 91, 114, 115), (89, 90, 115, 116), (88, 89, 116, 117), (87, 88, 117, 118), (86, 87, 118, 119), (85, 86, 119, 120), (84, 85, 120, 121), (83, 84, 121, 122), (82, 83, 122, 123), (81, 82, 123, 124), (80, 81, 124, 125), (79, 80, 125, 126), (78, 79, 126, 127), (77, 78, 127, 128), (76, 77, 128, 129), (75, 76, 129, 130), (74, 75, 130, 131), (73, 74, 131, 132), (72, 73, 132, 133), (71, 72, 133, 134), (134, 133, 135), (133, 132, 135), (132, 131, 135), (131, 130, 135), (130, 129, 135), (129, 128, 135), (128, 127, 135), (127, 126, 135), (126, 125, 135), (125, 124, 135), (124, 123, 135), (123, 122, 135), (122, 121, 135), (121, 120, 135), (120, 119, 135), (119, 118, 135), (118, 117, 135), (117, 116, 135), (116, 115, 135), (115, 114, 135), (114, 113, 135), (113, 112, 135), (112, 111, 135), (111, 110, 135), (110, 109, 135), (109, 108, 135), (108, 107, 135), (107, 106, 135), (106, 105, 135), (105, 104, 135), (104, 103, 135), (103, 134, 135)])
me_cube_009.materials.append(mat_moviles)
me_cube_009.use_remesh_preserve_volume = False
me_cube_009.use_remesh_preserve_attributes = False
me_cube_009.use_mirror_vertex_groups = False
me_cube_009.update()
me_cylinder_006 = bpy.data.meshes.new('Cylinder.006')
me_cylinder_006.from_pydata([(-0.1951, 0.9808, 0.774), (-0.3827, 0.9239, 0.774), (-0.5556, 0.8315, 0.774), (-0.7071, 0.7071, 0.774), (-0.8315, 0.5556, 0.774), (-0.9239, 0.3827, 0.774), (-0.9808, 0.1951, 0.774), (-1.0, 9.997e-07, 0.774), (-0.9808, -0.1951, 0.774), (-0.9239, -0.3827, 0.774), (-0.8315, -0.5556, 0.774), (-0.7071, -0.7071, 0.774), (-0.5556, -0.8315, 0.774), (-0.3827, -0.9239, 0.774), (-0.1951, -0.9808, 0.774), (-3.258e-07, -1.0, 0.774), (0.1951, -0.9808, 0.774), (0.3827, -0.9239, 0.774), (0.5556, -0.8315, 0.774), (0.7071, -0.7071, 0.774), (0.8315, -0.5556, 0.774), (0.9239, -0.3827, 0.774), (0.9808, -0.1951, 0.774), (1.0, 1.096e-07, 0.774), (0.9808, 0.1951, 0.774), (0.9239, 0.3827, 0.774), (0.8315, 0.5556, 0.774), (0.7071, 0.7071, 0.774), (0.5556, 0.8315, 0.774), (0.3827, 0.9239, 0.774), (0.1951, 0.9808, 0.774), (0.0, 1.0, 0.774), (-0.2211, 1.112, 0.7887), (-0.4337, 1.047, 0.7887), (-0.6297, 0.9424, 0.7887), (-0.8014, 0.8014, 0.7887), (-0.9424, 0.6297, 0.7887), (-1.047, 0.4337, 0.7887), (-1.112, 0.2211, 0.7887), (-1.133, 1.082e-06, 0.7887), (-1.112, -0.2211, 0.7887), (-1.047, -0.4337, 0.7887), (-0.9424, -0.6297, 0.7887), (-0.8014, -0.8014, 0.7887), (-0.6297, -0.9424, 0.7887), (-0.4337, -1.047, 0.7887), (-0.2211, -1.112, 0.7887), (-3.812e-07, -1.133, 0.7887), (0.2211, -1.112, 0.7887), (0.4337, -1.047, 0.7887), (0.6297, -0.9424, 0.7887), (0.8014, -0.8014, 0.7887), (0.9424, -0.6297, 0.7887), (1.047, -0.4337, 0.7887), (1.112, -0.2211, 0.7887), (1.133, 7.345e-08, 0.7887), (1.112, 0.2211, 0.7887), (1.047, 0.4337, 0.7887), (0.9424, 0.6297, 0.7887), (0.8014, 0.8014, 0.7887), (0.6297, 0.9424, 0.7887), (0.4337, 1.047, 0.7887), (0.2211, 1.112, 0.7887), (-1.193e-08, 1.133, 0.7887), (-0.1799, 0.9044, 1.027), (-0.3529, 0.8519, 1.027), (-0.5123, 0.7667, 1.027), (-0.652, 0.652, 1.027), (-0.7667, 0.5123, 1.027), (-0.8519, 0.3529, 1.027), (-0.9044, 0.1799, 1.027), (-0.9221, 9.164e-07, 1.027), (-0.9044, -0.1799, 1.027), (-0.8519, -0.3529, 1.027), (-0.7667, -0.5123, 1.027), (-0.652, -0.652, 1.027), (-0.5123, -0.7667, 1.027), (-0.3529, -0.8519, 1.027), (-0.1799, -0.9044, 1.027), (-2.955e-07, -0.9221, 1.027), (0.1799, -0.9044, 1.027), (0.3529, -0.8519, 1.027), (0.5123, -0.7667, 1.027), (0.652, -0.652, 1.027), (0.7667, -0.5123, 1.027), (0.8519, -0.3529, 1.027), (0.9044, -0.1799, 1.027), (0.9221, 9.564e-08, 1.027), (0.9044, 0.1799, 1.027), (0.8519, 0.3529, 1.027), (0.7667, 0.5123, 1.027), (0.652, 0.652, 1.027), (0.5123, 0.7667, 1.027), (0.3529, 0.8519, 1.027), (0.1799, 0.9044, 1.027), (4.993e-09, 0.9221, 1.027), (0.0, 1.0, 0.0), (0.1951, 0.9808, 0.0), (0.3827, 0.9239, 0.0), (0.5556, 0.8315, 0.0), (0.7071, 0.7071, 0.0), (0.8315, 0.5556, 0.0), (0.9239, 0.3827, 0.0), (0.9808, 0.1951, 0.0), (1.0, 1.88e-07, 0.0), (0.9808, -0.1951, 0.0), (0.9239, -0.3827, 0.0), (0.8315, -0.5556, 0.0), (0.7071, -0.7071, 0.0), (0.5556, -0.8315, 0.0), (0.3827, -0.9239, 0.0), (0.1951, -0.9808, 0.0), (-3.258e-07, -1.0, 0.0), (-0.1951, -0.9808, 0.0), (-0.3827, -0.9239, 0.0), (-0.5556, -0.8315, 0.0), (-0.7071, -0.7071, 0.0), (-0.8315, -0.5556, 0.0), (-0.9239, -0.3827, 0.0), (-0.9808, -0.1951, 0.0), (-1.0, 1.078e-06, 0.0), (-0.9808, 0.1951, 0.0), (-0.9239, 0.3827, 0.0), (-0.8315, 0.5556, 0.0), (-0.7071, 0.7071, 0.0), (-0.5556, 0.8315, 0.0), (-0.3827, 0.9239, 0.0), (-0.1951, 0.9808, 0.0), (6.729e-08, 3.678e-07, 1.027)], [], [(121, 120, 7, 6), (122, 121, 6, 5), (123, 122, 5, 4), (124, 123, 4, 3), (125, 124, 3, 2), (126, 125, 2, 1), (1, 0, 127, 126), (0, 31, 96, 127), (98, 97, 30, 29), (99, 98, 29, 28), (100, 99, 28, 27), (101, 100, 27, 26), (102, 101, 26, 25), (103, 102, 25, 24), (104, 103, 24, 23), (105, 104, 23, 22), (106, 105, 22, 21), (107, 106, 21, 20), (108, 107, 20, 19), (109, 108, 19, 18), (110, 109, 18, 17), (111, 110, 17, 16), (112, 111, 16, 15), (113, 112, 15, 14), (114, 113, 14, 13), (115, 114, 13, 12), (116, 115, 12, 11), (117, 116, 11, 10), (118, 117, 10, 9), (97, 96, 31, 30), (119, 118, 9, 8), (120, 119, 8, 7), (30, 31, 63, 62), (41, 42, 74, 73), (28, 29, 61, 60), (26, 27, 59, 58), (24, 25, 57, 56), (22, 23, 55, 54), (20, 21, 53, 52), (18, 19, 51, 50), (16, 17, 49, 48), (14, 15, 47, 46), (12, 13, 45, 44), (10, 11, 43, 42), (8, 9, 41, 40), (29, 30, 62, 61), (6, 7, 39, 38), (27, 28, 60, 59), (4, 5, 37, 36), (25, 26, 58, 57), (2, 3, 35, 34), (23, 24, 56, 55), (0, 1, 33, 32), (21, 22, 54, 53), (19, 20, 52, 51), (17, 18, 50, 49), (15, 16, 48, 47), (13, 14, 46, 45), (11, 12, 44, 43), (9, 10, 42, 41), (7, 8, 40, 39), (5, 6, 38, 37), (3, 4, 36, 35), (1, 2, 34, 33), (31, 0, 32, 63), (38, 39, 71, 70), (35, 36, 68, 67), (32, 33, 65, 64), (61, 62, 94, 93), (58, 59, 91, 90), (55, 56, 88, 87), (52, 53, 85, 84), (49, 50, 82, 81), (46, 47, 79, 78), (43, 44, 76, 75), (40, 41, 73, 72), (37, 38, 70, 69), (34, 35, 67, 66), (63, 32, 64, 95), (60, 61, 93, 92), (57, 58, 90, 89), (54, 55, 87, 86), (51, 52, 84, 83), (48, 49, 81, 80), (45, 46, 78, 77), (42, 43, 75, 74), (39, 40, 72, 71), (36, 37, 69, 68), (33, 34, 66, 65), (62, 63, 95, 94), (59, 60, 92, 91), (56, 57, 89, 88), (53, 54, 86, 85), (50, 51, 83, 82), (47, 48, 80, 79), (44, 45, 77, 76), (94, 95, 128), (93, 94, 128), (92, 93, 128), (91, 92, 128), (90, 91, 128), (89, 90, 128), (88, 89, 128), (87, 88, 128), (86, 87, 128), (85, 86, 128), (84, 85, 128), (83, 84, 128), (82, 83, 128), (81, 82, 128), (80, 81, 128), (79, 80, 128), (78, 79, 128), (77, 78, 128), (76, 77, 128), (75, 76, 128), (74, 75, 128), (73, 74, 128), (72, 73, 128), (71, 72, 128), (70, 71, 128), (69, 70, 128), (68, 69, 128), (67, 68, 128), (66, 67, 128), (65, 66, 128), (64, 65, 128), (95, 64, 128)])
me_cylinder_006.materials.append(mat_pasadores)
me_cylinder_006.use_remesh_preserve_volume = False
me_cylinder_006.use_remesh_preserve_attributes = False
me_cylinder_006.use_mirror_vertex_groups = False
me_cylinder_006.update()
me_cylinder_005 = bpy.data.meshes.new('Cylinder.005')
me_cylinder_005.from_pydata([(-0.1951, 0.9808, 0.774), (-0.3827, 0.9239, 0.774), (-0.5556, 0.8315, 0.774), (-0.7071, 0.7071, 0.774), (-0.8315, 0.5556, 0.774), (-0.9239, 0.3827, 0.774), (-0.9808, 0.1951, 0.774), (-1.0, 9.997e-07, 0.774), (-0.9808, -0.1951, 0.774), (-0.9239, -0.3827, 0.774), (-0.8315, -0.5556, 0.774), (-0.7071, -0.7071, 0.774), (-0.5556, -0.8315, 0.774), (-0.3827, -0.9239, 0.774), (-0.1951, -0.9808, 0.774), (-3.258e-07, -1.0, 0.774), (0.1951, -0.9808, 0.774), (0.3827, -0.9239, 0.774), (0.5556, -0.8315, 0.774), (0.7071, -0.7071, 0.774), (0.8315, -0.5556, 0.774), (0.9239, -0.3827, 0.774), (0.9808, -0.1951, 0.774), (1.0, 1.096e-07, 0.774), (0.9808, 0.1951, 0.774), (0.9239, 0.3827, 0.774), (0.8315, 0.5556, 0.774), (0.7071, 0.7071, 0.774), (0.5556, 0.8315, 0.774), (0.3827, 0.9239, 0.774), (0.1951, 0.9808, 0.774), (0.0, 1.0, 0.774), (-0.2211, 1.112, 0.7887), (-0.4337, 1.047, 0.7887), (-0.6297, 0.9424, 0.7887), (-0.8014, 0.8014, 0.7887), (-0.9424, 0.6297, 0.7887), (-1.047, 0.4337, 0.7887), (-1.112, 0.2211, 0.7887), (-1.133, 1.082e-06, 0.7887), (-1.112, -0.2211, 0.7887), (-1.047, -0.4337, 0.7887), (-0.9424, -0.6297, 0.7887), (-0.8014, -0.8014, 0.7887), (-0.6297, -0.9424, 0.7887), (-0.4337, -1.047, 0.7887), (-0.2211, -1.112, 0.7887), (-3.812e-07, -1.133, 0.7887), (0.2211, -1.112, 0.7887), (0.4337, -1.047, 0.7887), (0.6297, -0.9424, 0.7887), (0.8014, -0.8014, 0.7887), (0.9424, -0.6297, 0.7887), (1.047, -0.4337, 0.7887), (1.112, -0.2211, 0.7887), (1.133, 7.345e-08, 0.7887), (1.112, 0.2211, 0.7887), (1.047, 0.4337, 0.7887), (0.9424, 0.6297, 0.7887), (0.8014, 0.8014, 0.7887), (0.6297, 0.9424, 0.7887), (0.4337, 1.047, 0.7887), (0.2211, 1.112, 0.7887), (-1.193e-08, 1.133, 0.7887), (-0.1799, 0.9044, 1.027), (-0.3529, 0.8519, 1.027), (-0.5123, 0.7667, 1.027), (-0.652, 0.652, 1.027), (-0.7667, 0.5123, 1.027), (-0.8519, 0.3529, 1.027), (-0.9044, 0.1799, 1.027), (-0.9221, 9.164e-07, 1.027), (-0.9044, -0.1799, 1.027), (-0.8519, -0.3529, 1.027), (-0.7667, -0.5123, 1.027), (-0.652, -0.652, 1.027), (-0.5123, -0.7667, 1.027), (-0.3529, -0.8519, 1.027), (-0.1799, -0.9044, 1.027), (-2.955e-07, -0.9221, 1.027), (0.1799, -0.9044, 1.027), (0.3529, -0.8519, 1.027), (0.5123, -0.7667, 1.027), (0.652, -0.652, 1.027), (0.7667, -0.5123, 1.027), (0.8519, -0.3529, 1.027), (0.9044, -0.1799, 1.027), (0.9221, 9.564e-08, 1.027), (0.9044, 0.1799, 1.027), (0.8519, 0.3529, 1.027), (0.7667, 0.5123, 1.027), (0.652, 0.652, 1.027), (0.5123, 0.7667, 1.027), (0.3529, 0.8519, 1.027), (0.1799, 0.9044, 1.027), (4.993e-09, 0.9221, 1.027), (0.0, 1.0, 0.0), (0.1951, 0.9808, 0.0), (0.3827, 0.9239, 0.0), (0.5556, 0.8315, 0.0), (0.7071, 0.7071, 0.0), (0.8315, 0.5556, 0.0), (0.9239, 0.3827, 0.0), (0.9808, 0.1951, 0.0), (1.0, 1.88e-07, 0.0), (0.9808, -0.1951, 0.0), (0.9239, -0.3827, 0.0), (0.8315, -0.5556, 0.0), (0.7071, -0.7071, 0.0), (0.5556, -0.8315, 0.0), (0.3827, -0.9239, 0.0), (0.1951, -0.9808, 0.0), (-3.258e-07, -1.0, 0.0), (-0.1951, -0.9808, 0.0), (-0.3827, -0.9239, 0.0), (-0.5556, -0.8315, 0.0), (-0.7071, -0.7071, 0.0), (-0.8315, -0.5556, 0.0), (-0.9239, -0.3827, 0.0), (-0.9808, -0.1951, 0.0), (-1.0, 1.078e-06, 0.0), (-0.9808, 0.1951, 0.0), (-0.9239, 0.3827, 0.0), (-0.8315, 0.5556, 0.0), (-0.7071, 0.7071, 0.0), (-0.5556, 0.8315, 0.0), (-0.3827, 0.9239, 0.0), (-0.1951, 0.9808, 0.0), (6.729e-08, 3.678e-07, 1.027)], [], [(121, 120, 7, 6), (122, 121, 6, 5), (123, 122, 5, 4), (124, 123, 4, 3), (125, 124, 3, 2), (126, 125, 2, 1), (1, 0, 127, 126), (0, 31, 96, 127), (98, 97, 30, 29), (99, 98, 29, 28), (100, 99, 28, 27), (101, 100, 27, 26), (102, 101, 26, 25), (103, 102, 25, 24), (104, 103, 24, 23), (105, 104, 23, 22), (106, 105, 22, 21), (107, 106, 21, 20), (108, 107, 20, 19), (109, 108, 19, 18), (110, 109, 18, 17), (111, 110, 17, 16), (112, 111, 16, 15), (113, 112, 15, 14), (114, 113, 14, 13), (115, 114, 13, 12), (116, 115, 12, 11), (117, 116, 11, 10), (118, 117, 10, 9), (97, 96, 31, 30), (119, 118, 9, 8), (120, 119, 8, 7), (30, 31, 63, 62), (41, 42, 74, 73), (28, 29, 61, 60), (26, 27, 59, 58), (24, 25, 57, 56), (22, 23, 55, 54), (20, 21, 53, 52), (18, 19, 51, 50), (16, 17, 49, 48), (14, 15, 47, 46), (12, 13, 45, 44), (10, 11, 43, 42), (8, 9, 41, 40), (29, 30, 62, 61), (6, 7, 39, 38), (27, 28, 60, 59), (4, 5, 37, 36), (25, 26, 58, 57), (2, 3, 35, 34), (23, 24, 56, 55), (0, 1, 33, 32), (21, 22, 54, 53), (19, 20, 52, 51), (17, 18, 50, 49), (15, 16, 48, 47), (13, 14, 46, 45), (11, 12, 44, 43), (9, 10, 42, 41), (7, 8, 40, 39), (5, 6, 38, 37), (3, 4, 36, 35), (1, 2, 34, 33), (31, 0, 32, 63), (38, 39, 71, 70), (35, 36, 68, 67), (32, 33, 65, 64), (61, 62, 94, 93), (58, 59, 91, 90), (55, 56, 88, 87), (52, 53, 85, 84), (49, 50, 82, 81), (46, 47, 79, 78), (43, 44, 76, 75), (40, 41, 73, 72), (37, 38, 70, 69), (34, 35, 67, 66), (63, 32, 64, 95), (60, 61, 93, 92), (57, 58, 90, 89), (54, 55, 87, 86), (51, 52, 84, 83), (48, 49, 81, 80), (45, 46, 78, 77), (42, 43, 75, 74), (39, 40, 72, 71), (36, 37, 69, 68), (33, 34, 66, 65), (62, 63, 95, 94), (59, 60, 92, 91), (56, 57, 89, 88), (53, 54, 86, 85), (50, 51, 83, 82), (47, 48, 80, 79), (44, 45, 77, 76), (94, 95, 128), (93, 94, 128), (92, 93, 128), (91, 92, 128), (90, 91, 128), (89, 90, 128), (88, 89, 128), (87, 88, 128), (86, 87, 128), (85, 86, 128), (84, 85, 128), (83, 84, 128), (82, 83, 128), (81, 82, 128), (80, 81, 128), (79, 80, 128), (78, 79, 128), (77, 78, 128), (76, 77, 128), (75, 76, 128), (74, 75, 128), (73, 74, 128), (72, 73, 128), (71, 72, 128), (70, 71, 128), (69, 70, 128), (68, 69, 128), (67, 68, 128), (66, 67, 128), (65, 66, 128), (64, 65, 128), (95, 64, 128)])
me_cylinder_005.materials.append(mat_pasadores)
me_cylinder_005.use_remesh_preserve_volume = False
me_cylinder_005.use_remesh_preserve_attributes = False
me_cylinder_005.use_mirror_vertex_groups = False
me_cylinder_005.update()
me_cylinder_004 = bpy.data.meshes.new('Cylinder.004')
me_cylinder_004.from_pydata([(-0.1951, 0.9808, 0.774), (-0.3827, 0.9239, 0.774), (-0.5556, 0.8315, 0.774), (-0.7071, 0.7071, 0.774), (-0.8315, 0.5556, 0.774), (-0.9239, 0.3827, 0.774), (-0.9808, 0.1951, 0.774), (-1.0, 9.997e-07, 0.774), (-0.9808, -0.1951, 0.774), (-0.9239, -0.3827, 0.774), (-0.8315, -0.5556, 0.774), (-0.7071, -0.7071, 0.774), (-0.5556, -0.8315, 0.774), (-0.3827, -0.9239, 0.774), (-0.1951, -0.9808, 0.774), (-3.258e-07, -1.0, 0.774), (0.1951, -0.9808, 0.774), (0.3827, -0.9239, 0.774), (0.5556, -0.8315, 0.774), (0.7071, -0.7071, 0.774), (0.8315, -0.5556, 0.774), (0.9239, -0.3827, 0.774), (0.9808, -0.1951, 0.774), (1.0, 1.096e-07, 0.774), (0.9808, 0.1951, 0.774), (0.9239, 0.3827, 0.774), (0.8315, 0.5556, 0.774), (0.7071, 0.7071, 0.774), (0.5556, 0.8315, 0.774), (0.3827, 0.9239, 0.774), (0.1951, 0.9808, 0.774), (0.0, 1.0, 0.774), (-0.2211, 1.112, 0.7887), (-0.4337, 1.047, 0.7887), (-0.6297, 0.9424, 0.7887), (-0.8014, 0.8014, 0.7887), (-0.9424, 0.6297, 0.7887), (-1.047, 0.4337, 0.7887), (-1.112, 0.2211, 0.7887), (-1.133, 1.082e-06, 0.7887), (-1.112, -0.2211, 0.7887), (-1.047, -0.4337, 0.7887), (-0.9424, -0.6297, 0.7887), (-0.8014, -0.8014, 0.7887), (-0.6297, -0.9424, 0.7887), (-0.4337, -1.047, 0.7887), (-0.2211, -1.112, 0.7887), (-3.812e-07, -1.133, 0.7887), (0.2211, -1.112, 0.7887), (0.4337, -1.047, 0.7887), (0.6297, -0.9424, 0.7887), (0.8014, -0.8014, 0.7887), (0.9424, -0.6297, 0.7887), (1.047, -0.4337, 0.7887), (1.112, -0.2211, 0.7887), (1.133, 7.345e-08, 0.7887), (1.112, 0.2211, 0.7887), (1.047, 0.4337, 0.7887), (0.9424, 0.6297, 0.7887), (0.8014, 0.8014, 0.7887), (0.6297, 0.9424, 0.7887), (0.4337, 1.047, 0.7887), (0.2211, 1.112, 0.7887), (-1.193e-08, 1.133, 0.7887), (-0.1799, 0.9044, 1.027), (-0.3529, 0.8519, 1.027), (-0.5123, 0.7667, 1.027), (-0.652, 0.652, 1.027), (-0.7667, 0.5123, 1.027), (-0.8519, 0.3529, 1.027), (-0.9044, 0.1799, 1.027), (-0.9221, 9.164e-07, 1.027), (-0.9044, -0.1799, 1.027), (-0.8519, -0.3529, 1.027), (-0.7667, -0.5123, 1.027), (-0.652, -0.652, 1.027), (-0.5123, -0.7667, 1.027), (-0.3529, -0.8519, 1.027), (-0.1799, -0.9044, 1.027), (-2.955e-07, -0.9221, 1.027), (0.1799, -0.9044, 1.027), (0.3529, -0.8519, 1.027), (0.5123, -0.7667, 1.027), (0.652, -0.652, 1.027), (0.7667, -0.5123, 1.027), (0.8519, -0.3529, 1.027), (0.9044, -0.1799, 1.027), (0.9221, 9.564e-08, 1.027), (0.9044, 0.1799, 1.027), (0.8519, 0.3529, 1.027), (0.7667, 0.5123, 1.027), (0.652, 0.652, 1.027), (0.5123, 0.7667, 1.027), (0.3529, 0.8519, 1.027), (0.1799, 0.9044, 1.027), (4.993e-09, 0.9221, 1.027), (0.0, 1.0, 0.0), (0.1951, 0.9808, 0.0), (0.3827, 0.9239, 0.0), (0.5556, 0.8315, 0.0), (0.7071, 0.7071, 0.0), (0.8315, 0.5556, 0.0), (0.9239, 0.3827, 0.0), (0.9808, 0.1951, 0.0), (1.0, 1.88e-07, 0.0), (0.9808, -0.1951, 0.0), (0.9239, -0.3827, 0.0), (0.8315, -0.5556, 0.0), (0.7071, -0.7071, 0.0), (0.5556, -0.8315, 0.0), (0.3827, -0.9239, 0.0), (0.1951, -0.9808, 0.0), (-3.258e-07, -1.0, 0.0), (-0.1951, -0.9808, 0.0), (-0.3827, -0.9239, 0.0), (-0.5556, -0.8315, 0.0), (-0.7071, -0.7071, 0.0), (-0.8315, -0.5556, 0.0), (-0.9239, -0.3827, 0.0), (-0.9808, -0.1951, 0.0), (-1.0, 1.078e-06, 0.0), (-0.9808, 0.1951, 0.0), (-0.9239, 0.3827, 0.0), (-0.8315, 0.5556, 0.0), (-0.7071, 0.7071, 0.0), (-0.5556, 0.8315, 0.0), (-0.3827, 0.9239, 0.0), (-0.1951, 0.9808, 0.0), (6.729e-08, 3.678e-07, 1.027)], [], [(121, 120, 7, 6), (122, 121, 6, 5), (123, 122, 5, 4), (124, 123, 4, 3), (125, 124, 3, 2), (126, 125, 2, 1), (1, 0, 127, 126), (0, 31, 96, 127), (98, 97, 30, 29), (99, 98, 29, 28), (100, 99, 28, 27), (101, 100, 27, 26), (102, 101, 26, 25), (103, 102, 25, 24), (104, 103, 24, 23), (105, 104, 23, 22), (106, 105, 22, 21), (107, 106, 21, 20), (108, 107, 20, 19), (109, 108, 19, 18), (110, 109, 18, 17), (111, 110, 17, 16), (112, 111, 16, 15), (113, 112, 15, 14), (114, 113, 14, 13), (115, 114, 13, 12), (116, 115, 12, 11), (117, 116, 11, 10), (118, 117, 10, 9), (97, 96, 31, 30), (119, 118, 9, 8), (120, 119, 8, 7), (30, 31, 63, 62), (41, 42, 74, 73), (28, 29, 61, 60), (26, 27, 59, 58), (24, 25, 57, 56), (22, 23, 55, 54), (20, 21, 53, 52), (18, 19, 51, 50), (16, 17, 49, 48), (14, 15, 47, 46), (12, 13, 45, 44), (10, 11, 43, 42), (8, 9, 41, 40), (29, 30, 62, 61), (6, 7, 39, 38), (27, 28, 60, 59), (4, 5, 37, 36), (25, 26, 58, 57), (2, 3, 35, 34), (23, 24, 56, 55), (0, 1, 33, 32), (21, 22, 54, 53), (19, 20, 52, 51), (17, 18, 50, 49), (15, 16, 48, 47), (13, 14, 46, 45), (11, 12, 44, 43), (9, 10, 42, 41), (7, 8, 40, 39), (5, 6, 38, 37), (3, 4, 36, 35), (1, 2, 34, 33), (31, 0, 32, 63), (38, 39, 71, 70), (35, 36, 68, 67), (32, 33, 65, 64), (61, 62, 94, 93), (58, 59, 91, 90), (55, 56, 88, 87), (52, 53, 85, 84), (49, 50, 82, 81), (46, 47, 79, 78), (43, 44, 76, 75), (40, 41, 73, 72), (37, 38, 70, 69), (34, 35, 67, 66), (63, 32, 64, 95), (60, 61, 93, 92), (57, 58, 90, 89), (54, 55, 87, 86), (51, 52, 84, 83), (48, 49, 81, 80), (45, 46, 78, 77), (42, 43, 75, 74), (39, 40, 72, 71), (36, 37, 69, 68), (33, 34, 66, 65), (62, 63, 95, 94), (59, 60, 92, 91), (56, 57, 89, 88), (53, 54, 86, 85), (50, 51, 83, 82), (47, 48, 80, 79), (44, 45, 77, 76), (94, 95, 128), (93, 94, 128), (92, 93, 128), (91, 92, 128), (90, 91, 128), (89, 90, 128), (88, 89, 128), (87, 88, 128), (86, 87, 128), (85, 86, 128), (84, 85, 128), (83, 84, 128), (82, 83, 128), (81, 82, 128), (80, 81, 128), (79, 80, 128), (78, 79, 128), (77, 78, 128), (76, 77, 128), (75, 76, 128), (74, 75, 128), (73, 74, 128), (72, 73, 128), (71, 72, 128), (70, 71, 128), (69, 70, 128), (68, 69, 128), (67, 68, 128), (66, 67, 128), (65, 66, 128), (64, 65, 128), (95, 64, 128)])
me_cylinder_004.materials.append(mat_pasadores)
me_cylinder_004.use_remesh_preserve_volume = False
me_cylinder_004.use_remesh_preserve_attributes = False
me_cylinder_004.use_mirror_vertex_groups = False
me_cylinder_004.update()
me_cylinder_003 = bpy.data.meshes.new('Cylinder.003')
me_cylinder_003.from_pydata([(-0.1951, 0.9808, 0.774), (-0.3827, 0.9239, 0.774), (-0.5556, 0.8315, 0.774), (-0.7071, 0.7071, 0.774), (-0.8315, 0.5556, 0.774), (-0.9239, 0.3827, 0.774), (-0.9808, 0.1951, 0.774), (-1.0, 9.997e-07, 0.774), (-0.9808, -0.1951, 0.774), (-0.9239, -0.3827, 0.774), (-0.8315, -0.5556, 0.774), (-0.7071, -0.7071, 0.774), (-0.5556, -0.8315, 0.774), (-0.3827, -0.9239, 0.774), (-0.1951, -0.9808, 0.774), (-3.258e-07, -1.0, 0.774), (0.1951, -0.9808, 0.774), (0.3827, -0.9239, 0.774), (0.5556, -0.8315, 0.774), (0.7071, -0.7071, 0.774), (0.8315, -0.5556, 0.774), (0.9239, -0.3827, 0.774), (0.9808, -0.1951, 0.774), (1.0, 1.096e-07, 0.774), (0.9808, 0.1951, 0.774), (0.9239, 0.3827, 0.774), (0.8315, 0.5556, 0.774), (0.7071, 0.7071, 0.774), (0.5556, 0.8315, 0.774), (0.3827, 0.9239, 0.774), (0.1951, 0.9808, 0.774), (0.0, 1.0, 0.774), (-0.2211, 1.112, 0.7887), (-0.4337, 1.047, 0.7887), (-0.6297, 0.9424, 0.7887), (-0.8014, 0.8014, 0.7887), (-0.9424, 0.6297, 0.7887), (-1.047, 0.4337, 0.7887), (-1.112, 0.2211, 0.7887), (-1.133, 1.082e-06, 0.7887), (-1.112, -0.2211, 0.7887), (-1.047, -0.4337, 0.7887), (-0.9424, -0.6297, 0.7887), (-0.8014, -0.8014, 0.7887), (-0.6297, -0.9424, 0.7887), (-0.4337, -1.047, 0.7887), (-0.2211, -1.112, 0.7887), (-3.812e-07, -1.133, 0.7887), (0.2211, -1.112, 0.7887), (0.4337, -1.047, 0.7887), (0.6297, -0.9424, 0.7887), (0.8014, -0.8014, 0.7887), (0.9424, -0.6297, 0.7887), (1.047, -0.4337, 0.7887), (1.112, -0.2211, 0.7887), (1.133, 7.345e-08, 0.7887), (1.112, 0.2211, 0.7887), (1.047, 0.4337, 0.7887), (0.9424, 0.6297, 0.7887), (0.8014, 0.8014, 0.7887), (0.6297, 0.9424, 0.7887), (0.4337, 1.047, 0.7887), (0.2211, 1.112, 0.7887), (-1.193e-08, 1.133, 0.7887), (-0.1799, 0.9044, 1.027), (-0.3529, 0.8519, 1.027), (-0.5123, 0.7667, 1.027), (-0.652, 0.652, 1.027), (-0.7667, 0.5123, 1.027), (-0.8519, 0.3529, 1.027), (-0.9044, 0.1799, 1.027), (-0.9221, 9.164e-07, 1.027), (-0.9044, -0.1799, 1.027), (-0.8519, -0.3529, 1.027), (-0.7667, -0.5123, 1.027), (-0.652, -0.652, 1.027), (-0.5123, -0.7667, 1.027), (-0.3529, -0.8519, 1.027), (-0.1799, -0.9044, 1.027), (-2.955e-07, -0.9221, 1.027), (0.1799, -0.9044, 1.027), (0.3529, -0.8519, 1.027), (0.5123, -0.7667, 1.027), (0.652, -0.652, 1.027), (0.7667, -0.5123, 1.027), (0.8519, -0.3529, 1.027), (0.9044, -0.1799, 1.027), (0.9221, 9.564e-08, 1.027), (0.9044, 0.1799, 1.027), (0.8519, 0.3529, 1.027), (0.7667, 0.5123, 1.027), (0.652, 0.652, 1.027), (0.5123, 0.7667, 1.027), (0.3529, 0.8519, 1.027), (0.1799, 0.9044, 1.027), (4.993e-09, 0.9221, 1.027), (0.0, 1.0, 0.0), (0.1951, 0.9808, 0.0), (0.3827, 0.9239, 0.0), (0.5556, 0.8315, 0.0), (0.7071, 0.7071, 0.0), (0.8315, 0.5556, 0.0), (0.9239, 0.3827, 0.0), (0.9808, 0.1951, 0.0), (1.0, 1.88e-07, 0.0), (0.9808, -0.1951, 0.0), (0.9239, -0.3827, 0.0), (0.8315, -0.5556, 0.0), (0.7071, -0.7071, 0.0), (0.5556, -0.8315, 0.0), (0.3827, -0.9239, 0.0), (0.1951, -0.9808, 0.0), (-3.258e-07, -1.0, 0.0), (-0.1951, -0.9808, 0.0), (-0.3827, -0.9239, 0.0), (-0.5556, -0.8315, 0.0), (-0.7071, -0.7071, 0.0), (-0.8315, -0.5556, 0.0), (-0.9239, -0.3827, 0.0), (-0.9808, -0.1951, 0.0), (-1.0, 1.078e-06, 0.0), (-0.9808, 0.1951, 0.0), (-0.9239, 0.3827, 0.0), (-0.8315, 0.5556, 0.0), (-0.7071, 0.7071, 0.0), (-0.5556, 0.8315, 0.0), (-0.3827, 0.9239, 0.0), (-0.1951, 0.9808, 0.0), (6.729e-08, 3.678e-07, 1.027)], [], [(121, 120, 7, 6), (122, 121, 6, 5), (123, 122, 5, 4), (124, 123, 4, 3), (125, 124, 3, 2), (126, 125, 2, 1), (1, 0, 127, 126), (0, 31, 96, 127), (98, 97, 30, 29), (99, 98, 29, 28), (100, 99, 28, 27), (101, 100, 27, 26), (102, 101, 26, 25), (103, 102, 25, 24), (104, 103, 24, 23), (105, 104, 23, 22), (106, 105, 22, 21), (107, 106, 21, 20), (108, 107, 20, 19), (109, 108, 19, 18), (110, 109, 18, 17), (111, 110, 17, 16), (112, 111, 16, 15), (113, 112, 15, 14), (114, 113, 14, 13), (115, 114, 13, 12), (116, 115, 12, 11), (117, 116, 11, 10), (118, 117, 10, 9), (97, 96, 31, 30), (119, 118, 9, 8), (120, 119, 8, 7), (30, 31, 63, 62), (41, 42, 74, 73), (28, 29, 61, 60), (26, 27, 59, 58), (24, 25, 57, 56), (22, 23, 55, 54), (20, 21, 53, 52), (18, 19, 51, 50), (16, 17, 49, 48), (14, 15, 47, 46), (12, 13, 45, 44), (10, 11, 43, 42), (8, 9, 41, 40), (29, 30, 62, 61), (6, 7, 39, 38), (27, 28, 60, 59), (4, 5, 37, 36), (25, 26, 58, 57), (2, 3, 35, 34), (23, 24, 56, 55), (0, 1, 33, 32), (21, 22, 54, 53), (19, 20, 52, 51), (17, 18, 50, 49), (15, 16, 48, 47), (13, 14, 46, 45), (11, 12, 44, 43), (9, 10, 42, 41), (7, 8, 40, 39), (5, 6, 38, 37), (3, 4, 36, 35), (1, 2, 34, 33), (31, 0, 32, 63), (38, 39, 71, 70), (35, 36, 68, 67), (32, 33, 65, 64), (61, 62, 94, 93), (58, 59, 91, 90), (55, 56, 88, 87), (52, 53, 85, 84), (49, 50, 82, 81), (46, 47, 79, 78), (43, 44, 76, 75), (40, 41, 73, 72), (37, 38, 70, 69), (34, 35, 67, 66), (63, 32, 64, 95), (60, 61, 93, 92), (57, 58, 90, 89), (54, 55, 87, 86), (51, 52, 84, 83), (48, 49, 81, 80), (45, 46, 78, 77), (42, 43, 75, 74), (39, 40, 72, 71), (36, 37, 69, 68), (33, 34, 66, 65), (62, 63, 95, 94), (59, 60, 92, 91), (56, 57, 89, 88), (53, 54, 86, 85), (50, 51, 83, 82), (47, 48, 80, 79), (44, 45, 77, 76), (94, 95, 128), (93, 94, 128), (92, 93, 128), (91, 92, 128), (90, 91, 128), (89, 90, 128), (88, 89, 128), (87, 88, 128), (86, 87, 128), (85, 86, 128), (84, 85, 128), (83, 84, 128), (82, 83, 128), (81, 82, 128), (80, 81, 128), (79, 80, 128), (78, 79, 128), (77, 78, 128), (76, 77, 128), (75, 76, 128), (74, 75, 128), (73, 74, 128), (72, 73, 128), (71, 72, 128), (70, 71, 128), (69, 70, 128), (68, 69, 128), (67, 68, 128), (66, 67, 128), (65, 66, 128), (64, 65, 128), (95, 64, 128)])
me_cylinder_003.materials.append(mat_pasadores)
me_cylinder_003.use_remesh_preserve_volume = False
me_cylinder_003.use_remesh_preserve_attributes = False
me_cylinder_003.use_mirror_vertex_groups = False
me_cylinder_003.update()
me_cylinder_001 = bpy.data.meshes.new('Cylinder.001')
me_cylinder_001.from_pydata([(-0.1951, 0.9808, 0.774), (-0.3827, 0.9239, 0.774), (-0.5556, 0.8315, 0.774), (-0.7071, 0.7071, 0.774), (-0.8315, 0.5556, 0.774), (-0.9239, 0.3827, 0.774), (-0.9808, 0.1951, 0.774), (-1.0, 9.997e-07, 0.774), (-0.9808, -0.1951, 0.774), (-0.9239, -0.3827, 0.774), (-0.8315, -0.5556, 0.774), (-0.7071, -0.7071, 0.774), (-0.5556, -0.8315, 0.774), (-0.3827, -0.9239, 0.774), (-0.1951, -0.9808, 0.774), (-3.258e-07, -1.0, 0.774), (0.1951, -0.9808, 0.774), (0.3827, -0.9239, 0.774), (0.5556, -0.8315, 0.774), (0.7071, -0.7071, 0.774), (0.8315, -0.5556, 0.774), (0.9239, -0.3827, 0.774), (0.9808, -0.1951, 0.774), (1.0, 1.096e-07, 0.774), (0.9808, 0.1951, 0.774), (0.9239, 0.3827, 0.774), (0.8315, 0.5556, 0.774), (0.7071, 0.7071, 0.774), (0.5556, 0.8315, 0.774), (0.3827, 0.9239, 0.774), (0.1951, 0.9808, 0.774), (0.0, 1.0, 0.774), (-0.2211, 1.112, 0.7887), (-0.4337, 1.047, 0.7887), (-0.6297, 0.9424, 0.7887), (-0.8014, 0.8014, 0.7887), (-0.9424, 0.6297, 0.7887), (-1.047, 0.4337, 0.7887), (-1.112, 0.2211, 0.7887), (-1.133, 1.082e-06, 0.7887), (-1.112, -0.2211, 0.7887), (-1.047, -0.4337, 0.7887), (-0.9424, -0.6297, 0.7887), (-0.8014, -0.8014, 0.7887), (-0.6297, -0.9424, 0.7887), (-0.4337, -1.047, 0.7887), (-0.2211, -1.112, 0.7887), (-3.812e-07, -1.133, 0.7887), (0.2211, -1.112, 0.7887), (0.4337, -1.047, 0.7887), (0.6297, -0.9424, 0.7887), (0.8014, -0.8014, 0.7887), (0.9424, -0.6297, 0.7887), (1.047, -0.4337, 0.7887), (1.112, -0.2211, 0.7887), (1.133, 7.345e-08, 0.7887), (1.112, 0.2211, 0.7887), (1.047, 0.4337, 0.7887), (0.9424, 0.6297, 0.7887), (0.8014, 0.8014, 0.7887), (0.6297, 0.9424, 0.7887), (0.4337, 1.047, 0.7887), (0.2211, 1.112, 0.7887), (-1.193e-08, 1.133, 0.7887), (-0.1799, 0.9044, 1.027), (-0.3529, 0.8519, 1.027), (-0.5123, 0.7667, 1.027), (-0.652, 0.652, 1.027), (-0.7667, 0.5123, 1.027), (-0.8519, 0.3529, 1.027), (-0.9044, 0.1799, 1.027), (-0.9221, 9.164e-07, 1.027), (-0.9044, -0.1799, 1.027), (-0.8519, -0.3529, 1.027), (-0.7667, -0.5123, 1.027), (-0.652, -0.652, 1.027), (-0.5123, -0.7667, 1.027), (-0.3529, -0.8519, 1.027), (-0.1799, -0.9044, 1.027), (-2.955e-07, -0.9221, 1.027), (0.1799, -0.9044, 1.027), (0.3529, -0.8519, 1.027), (0.5123, -0.7667, 1.027), (0.652, -0.652, 1.027), (0.7667, -0.5123, 1.027), (0.8519, -0.3529, 1.027), (0.9044, -0.1799, 1.027), (0.9221, 9.564e-08, 1.027), (0.9044, 0.1799, 1.027), (0.8519, 0.3529, 1.027), (0.7667, 0.5123, 1.027), (0.652, 0.652, 1.027), (0.5123, 0.7667, 1.027), (0.3529, 0.8519, 1.027), (0.1799, 0.9044, 1.027), (4.993e-09, 0.9221, 1.027), (-0.1951, 0.9808, -0.774), (0.0, 1.0, 0.0), (-0.3827, 0.9239, -0.774), (0.1951, 0.9808, 0.0), (-0.5556, 0.8315, -0.774), (0.3827, 0.9239, 0.0), (-0.7071, 0.7071, -0.774), (0.5556, 0.8315, 0.0), (-0.8315, 0.5556, -0.774), (0.7071, 0.7071, 0.0), (-0.9239, 0.3827, -0.774), (0.8315, 0.5556, 0.0), (-0.9808, 0.1951, -0.774), (0.9239, 0.3827, 0.0), (-1.0, 9.997e-07, -0.774), (0.9808, 0.1951, 0.0), (-0.9808, -0.1951, -0.774), (1.0, 1.88e-07, 0.0), (-0.9239, -0.3827, -0.774), (0.9808, -0.1951, 0.0), (-0.8315, -0.5556, -0.774), (0.9239, -0.3827, 0.0), (-0.7071, -0.7071, -0.774), (0.8315, -0.5556, 0.0), (-0.5556, -0.8315, -0.774), (0.7071, -0.7071, 0.0), (-0.3827, -0.9239, -0.774), (0.5556, -0.8315, 0.0), (-0.1951, -0.9808, -0.774), (0.3827, -0.9239, 0.0), (-3.258e-07, -1.0, -0.774), (0.1951, -0.9808, 0.0), (0.1951, -0.9808, -0.774), (-3.258e-07, -1.0, 0.0), (0.3827, -0.9239, -0.774), (-0.1951, -0.9808, 0.0), (0.5556, -0.8315, -0.774), (-0.3827, -0.9239, 0.0), (0.7071, -0.7071, -0.774), (-0.5556, -0.8315, 0.0), (0.8315, -0.5556, -0.774), (-0.7071, -0.7071, 0.0), (0.9239, -0.3827, -0.774), (-0.8315, -0.5556, 0.0), (0.9808, -0.1951, -0.774), (-0.9239, -0.3827, 0.0), (1.0, 1.096e-07, -0.774), (-0.9808, -0.1951, 0.0), (0.9808, 0.1951, -0.774), (-1.0, 1.078e-06, 0.0), (0.9239, 0.3827, -0.774), (-0.9808, 0.1951, 0.0), (0.8315, 0.5556, -0.774), (-0.9239, 0.3827, 0.0), (0.7071, 0.7071, -0.774), (-0.8315, 0.5556, 0.0), (0.5556, 0.8315, -0.774), (-0.7071, 0.7071, 0.0), (0.3827, 0.9239, -0.774), (-0.5556, 0.8315, 0.0), (0.1951, 0.9808, -0.774), (-0.3827, 0.9239, 0.0), (0.0, 1.0, -0.774), (-0.1951, 0.9808, 0.0), (-0.2211, 1.112, -0.7887), (-0.4337, 1.047, -0.7887), (-0.6297, 0.9424, -0.7887), (-0.8014, 0.8014, -0.7887), (-0.9424, 0.6297, -0.7887), (-1.047, 0.4337, -0.7887), (-1.112, 0.2211, -0.7887), (-1.133, 1.082e-06, -0.7887), (-1.112, -0.2211, -0.7887), (-1.047, -0.4337, -0.7887), (-0.9424, -0.6297, -0.7887), (-0.8014, -0.8014, -0.7887), (-0.6297, -0.9424, -0.7887), (-0.4337, -1.047, -0.7887), (-0.2211, -1.112, -0.7887), (-3.812e-07, -1.133, -0.7887), (0.2211, -1.112, -0.7887), (0.4337, -1.047, -0.7887), (0.6297, -0.9424, -0.7887), (0.8014, -0.8014, -0.7887), (0.9424, -0.6297, -0.7887), (1.047, -0.4337, -0.7887), (1.112, -0.2211, -0.7887), (1.133, 7.345e-08, -0.7887), (1.112, 0.2211, -0.7887), (1.047, 0.4337, -0.7887), (0.9424, 0.6297, -0.7887), (0.8014, 0.8014, -0.7887), (0.6297, 0.9424, -0.7887), (0.4337, 1.047, -0.7887), (0.2211, 1.112, -0.7887), (-1.193e-08, 1.133, -0.7887), (-0.1799, 0.9044, -1.027), (-0.3529, 0.8519, -1.027), (-0.5123, 0.7667, -1.027), (-0.652, 0.652, -1.027), (-0.7667, 0.5123, -1.027), (-0.8519, 0.3529, -1.027), (-0.9044, 0.1799, -1.027), (-0.9221, 9.164e-07, -1.027), (-0.9044, -0.1799, -1.027), (-0.8519, -0.3529, -1.027), (-0.7667, -0.5123, -1.027), (-0.652, -0.652, -1.027), (-0.5123, -0.7667, -1.027), (-0.3529, -0.8519, -1.027), (-0.1799, -0.9044, -1.027), (-2.955e-07, -0.9221, -1.027), (0.1799, -0.9044, -1.027), (0.3529, -0.8519, -1.027), (0.5123, -0.7667, -1.027), (0.652, -0.652, -1.027), (0.7667, -0.5123, -1.027), (0.8519, -0.3529, -1.027), (0.9044, -0.1799, -1.027), (0.9221, 9.564e-08, -1.027), (0.9044, 0.1799, -1.027), (0.8519, 0.3529, -1.027), (0.7667, 0.5123, -1.027), (0.652, 0.652, -1.027), (0.5123, 0.7667, -1.027), (0.3529, 0.8519, -1.027), (0.1799, 0.9044, -1.027), (4.993e-09, 0.9221, -1.027), (6.729e-08, 3.678e-07, 1.027), (6.729e-08, 3.678e-07, -1.027)], [], [(147, 145, 7, 6), (149, 147, 6, 5), (151, 149, 5, 4), (153, 151, 4, 3), (155, 153, 3, 2), (157, 155, 2, 1), (1, 0, 159, 157), (0, 31, 97, 159), (101, 99, 30, 29), (103, 101, 29, 28), (105, 103, 28, 27), (107, 105, 27, 26), (109, 107, 26, 25), (111, 109, 25, 24), (113, 111, 24, 23), (115, 113, 23, 22), (117, 115, 22, 21), (119, 117, 21, 20), (121, 119, 20, 19), (123, 121, 19, 18), (125, 123, 18, 17), (127, 125, 17, 16), (129, 127, 16, 15), (131, 129, 15, 14), (133, 131, 14, 13), (135, 133, 13, 12), (137, 135, 12, 11), (139, 137, 11, 10), (141, 139, 10, 9), (99, 97, 31, 30), (143, 141, 9, 8), (145, 143, 8, 7), (30, 31, 63, 62), (41, 42, 74, 73), (28, 29, 61, 60), (26, 27, 59, 58), (24, 25, 57, 56), (22, 23, 55, 54), (20, 21, 53, 52), (18, 19, 51, 50), (16, 17, 49, 48), (14, 15, 47, 46), (12, 13, 45, 44), (10, 11, 43, 42), (8, 9, 41, 40), (29, 30, 62, 61), (6, 7, 39, 38), (27, 28, 60, 59), (4, 5, 37, 36), (25, 26, 58, 57), (2, 3, 35, 34), (23, 24, 56, 55), (0, 1, 33, 32), (21, 22, 54, 53), (19, 20, 52, 51), (17, 18, 50, 49), (15, 16, 48, 47), (13, 14, 46, 45), (11, 12, 44, 43), (9, 10, 42, 41), (7, 8, 40, 39), (5, 6, 38, 37), (3, 4, 36, 35), (1, 2, 34, 33), (31, 0, 32, 63), (38, 39, 71, 70), (35, 36, 68, 67), (32, 33, 65, 64), (61, 62, 94, 93), (58, 59, 91, 90), (55, 56, 88, 87), (52, 53, 85, 84), (49, 50, 82, 81), (46, 47, 79, 78), (43, 44, 76, 75), (40, 41, 73, 72), (37, 38, 70, 69), (34, 35, 67, 66), (63, 32, 64, 95), (60, 61, 93, 92), (57, 58, 90, 89), (54, 55, 87, 86), (51, 52, 84, 83), (48, 49, 81, 80), (45, 46, 78, 77), (42, 43, 75, 74), (39, 40, 72, 71), (36, 37, 69, 68), (33, 34, 66, 65), (62, 63, 95, 94), (59, 60, 92, 91), (56, 57, 89, 88), (53, 54, 86, 85), (50, 51, 83, 82), (47, 48, 80, 79), (44, 45, 77, 76), (108, 110, 145, 147), (106, 108, 147, 149), (104, 106, 149, 151), (102, 104, 151, 153), (100, 102, 153, 155), (98, 100, 155, 157), (96, 98, 157, 159), (158, 96, 159, 97), (154, 156, 99, 101), (152, 154, 101, 103), (150, 152, 103, 105), (148, 150, 105, 107), (146, 148, 107, 109), (144, 146, 109, 111), (142, 144, 111, 113), (140, 142, 113, 115), (138, 140, 115, 117), (136, 138, 117, 119), (134, 136, 119, 121), (132, 134, 121, 123), (130, 132, 123, 125), (128, 130, 125, 127), (126, 128, 127, 129), (124, 126, 129, 131), (122, 124, 131, 133), (120, 122, 133, 135), (118, 120, 135, 137), (116, 118, 137, 139), (114, 116, 139, 141), (156, 158, 97, 99), (112, 114, 141, 143), (110, 112, 143, 145), (190, 191, 158, 156), (201, 202, 170, 169), (188, 189, 154, 152), (186, 187, 150, 148), (184, 185, 146, 144), (182, 183, 142, 140), (180, 181, 138, 136), (178, 179, 134, 132), (176, 177, 130, 128), (174, 175, 126, 124), (172, 173, 122, 120), (170, 171, 118, 116), (168, 169, 114, 112), (189, 190, 156, 154), (166, 167, 110, 108), (187, 188, 152, 150), (164, 165, 106, 104), (185, 186, 148, 146), (162, 163, 102, 100), (183, 184, 144, 142), (160, 161, 98, 96), (181, 182, 140, 138), (179, 180, 136, 134), (177, 178, 132, 130), (175, 176, 128, 126), (173, 174, 124, 122), (171, 172, 120, 118), (169, 170, 116, 114), (167, 168, 112, 110), (165, 166, 108, 106), (163, 164, 104, 102), (161, 162, 100, 98), (191, 160, 96, 158), (198, 199, 167, 166), (195, 196, 164, 163), (192, 193, 161, 160), (221, 222, 190, 189), (218, 219, 187, 186), (215, 216, 184, 183), (212, 213, 181, 180), (209, 210, 178, 177), (206, 207, 175, 174), (203, 204, 172, 171), (200, 201, 169, 168), (197, 198, 166, 165), (194, 195, 163, 162), (223, 192, 160, 191), (220, 221, 189, 188), (217, 218, 186, 185), (214, 215, 183, 182), (211, 212, 180, 179), (208, 209, 177, 176), (205, 206, 174, 173), (202, 203, 171, 170), (199, 200, 168, 167), (196, 197, 165, 164), (193, 194, 162, 161), (222, 223, 191, 190), (219, 220, 188, 187), (216, 217, 185, 184), (213, 214, 182, 181), (210, 211, 179, 178), (207, 208, 176, 175), (204, 205, 173, 172), (94, 95, 224), (93, 94, 224), (92, 93, 224), (91, 92, 224), (90, 91, 224), (89, 90, 224), (88, 89, 224), (87, 88, 224), (86, 87, 224), (85, 86, 224), (84, 85, 224), (83, 84, 224), (82, 83, 224), (81, 82, 224), (80, 81, 224), (79, 80, 224), (78, 79, 224), (77, 78, 224), (76, 77, 224), (75, 76, 224), (74, 75, 224), (73, 74, 224), (72, 73, 224), (71, 72, 224), (70, 71, 224), (69, 70, 224), (68, 69, 224), (67, 68, 224), (66, 67, 224), (65, 66, 224), (64, 65, 224), (95, 64, 224), (223, 222, 225), (222, 221, 225), (221, 220, 225), (220, 219, 225), (219, 218, 225), (218, 217, 225), (217, 216, 225), (216, 215, 225), (215, 214, 225), (214, 213, 225), (213, 212, 225), (212, 211, 225), (211, 210, 225), (210, 209, 225), (209, 208, 225), (208, 207, 225), (207, 206, 225), (206, 205, 225), (205, 204, 225), (204, 203, 225), (203, 202, 225), (202, 201, 225), (201, 200, 225), (200, 199, 225), (199, 198, 225), (198, 197, 225), (197, 196, 225), (196, 195, 225), (195, 194, 225), (194, 193, 225), (193, 192, 225), (192, 223, 225)])
me_cylinder_001.materials.append(mat_pasadores)
me_cylinder_001.use_remesh_preserve_volume = False
me_cylinder_001.use_remesh_preserve_attributes = False
me_cylinder_001.use_mirror_vertex_groups = False
me_cylinder_001.update()
me_cylinder_002 = bpy.data.meshes.new('Cylinder.002')
me_cylinder_002.from_pydata([(-0.3405, 1.712, 2.019), (-0.6679, 1.612, 2.019), (-0.9696, 1.451, 2.019), (-1.234, 1.234, 2.019), (-1.451, 0.9696, 2.019), (-1.612, 0.6679, 2.019), (-1.712, 0.3405, 2.019), (-1.745, 1.289e-06, 2.019), (-1.712, -0.3405, 2.019), (-1.612, -0.6679, 2.019), (-1.451, -0.9696, 2.019), (-1.234, -1.234, 2.019), (-0.9696, -1.451, 2.019), (-0.6679, -1.612, 2.019), (-0.3405, -1.712, 2.019), (-6.289e-07, -1.745, 2.019), (0.3405, -1.712, 2.019), (0.6679, -1.612, 2.019), (0.9696, -1.451, 2.019), (1.234, -1.234, 2.019), (1.451, -0.9696, 2.019), (1.612, -0.6679, 2.019), (1.712, -0.3405, 2.019), (1.745, -2.644e-07, 2.019), (1.712, 0.3405, 2.019), (1.612, 0.6679, 2.019), (1.451, 0.9696, 2.019), (1.234, 1.234, 2.019), (0.9696, 1.451, 2.019), (0.6679, 1.612, 2.019), (0.3405, 1.712, 2.019), (-6.024e-08, 1.745, 2.019), (-0.3859, 1.94, 2.045), (-0.757, 1.827, 2.045), (-1.099, 1.645, 2.045), (-1.399, 1.399, 2.045), (-1.645, 1.099, 2.045), (-1.827, 0.757, 2.045), (-1.94, 0.3859, 2.045), (-1.978, 1.433e-06, 2.045), (-1.94, -0.3859, 2.045), (-1.827, -0.757, 2.045), (-1.645, -1.099, 2.045), (-1.399, -1.399, 2.045), (-1.099, -1.645, 2.045), (-0.757, -1.827, 2.045), (-0.3859, -1.94, 2.045), (-7.256e-07, -1.978, 2.045), (0.3859, -1.94, 2.045), (0.757, -1.827, 2.045), (1.099, -1.645, 2.045), (1.399, -1.399, 2.045), (1.645, -1.099, 2.045), (1.827, -0.757, 2.045), (1.94, -0.3859, 2.045), (1.978, -3.275e-07, 2.045), (1.94, 0.3859, 2.045), (1.827, 0.757, 2.045), (1.645, 1.099, 2.045), (1.399, 1.399, 2.045), (1.099, 1.645, 2.045), (0.757, 1.827, 2.045), (0.3859, 1.94, 2.045), (-8.107e-08, 1.978, 2.045), (-0.314, 1.578, 2.46), (-0.6158, 1.487, 2.46), (-0.8941, 1.338, 2.46), (-1.138, 1.138, 2.46), (-1.338, 0.8941, 2.46), (-1.487, 0.6158, 2.46), (-1.578, 0.314, 2.46), (-1.609, 1.144e-06, 2.46), (-1.578, -0.314, 2.46), (-1.487, -0.6158, 2.46), (-1.338, -0.8941, 2.46), (-1.138, -1.138, 2.46), (-0.8941, -1.338, 2.46), (-0.6158, -1.487, 2.46), (-0.314, -1.578, 2.46), (-5.759e-07, -1.609, 2.46), (0.314, -1.578, 2.46), (0.6158, -1.487, 2.46), (0.8941, -1.338, 2.46), (1.138, -1.138, 2.46), (1.338, -0.8941, 2.46), (1.487, -0.6158, 2.46), (1.578, -0.314, 2.46), (1.609, -2.888e-07, 2.46), (1.578, 0.314, 2.46), (1.487, 0.6158, 2.46), (1.338, 0.8941, 2.46), (1.138, 1.138, 2.46), (0.8941, 1.338, 2.46), (0.6158, 1.487, 2.46), (0.314, 1.578, 2.46), (-5.153e-08, 1.609, 2.46), (-0.3405, 1.712, -2.019), (-6.024e-08, 1.745, 0.0), (-0.6679, 1.612, -2.019), (0.3405, 1.712, 0.0), (-0.9696, 1.451, -2.019), (0.6679, 1.612, 0.0), (-1.234, 1.234, -2.019), (0.9696, 1.451, 0.0), (-1.451, 0.9696, -2.019), (1.234, 1.234, 0.0), (-1.612, 0.6679, -2.019), (1.451, 0.9696, 0.0), (-1.712, 0.3405, -2.019), (1.612, 0.6679, 0.0), (-1.745, 1.289e-06, -2.019), (1.712, 0.3405, 0.0), (-1.712, -0.3405, -2.019), (1.745, -1.275e-07, 0.0), (-1.612, -0.6679, -2.019), (1.712, -0.3405, 0.0), (-1.451, -0.9696, -2.019), (1.612, -0.6679, 0.0), (-1.234, -1.234, -2.019), (1.451, -0.9696, 0.0), (-0.9696, -1.451, -2.019), (1.234, -1.234, 0.0), (-0.6679, -1.612, -2.019), (0.9696, -1.451, 0.0), (-0.3405, -1.712, -2.019), (0.6679, -1.612, 0.0), (-6.289e-07, -1.745, -2.019), (0.3405, -1.712, 0.0), (0.3405, -1.712, -2.019), (-6.289e-07, -1.745, 0.0), (0.6679, -1.612, -2.019), (-0.3405, -1.712, 0.0), (0.9696, -1.451, -2.019), (-0.6679, -1.612, 0.0), (1.234, -1.234, -2.019), (-0.9696, -1.451, 0.0), (1.451, -0.9696, -2.019), (-1.234, -1.234, 0.0), (1.612, -0.6679, -2.019), (-1.451, -0.9696, 0.0), (1.712, -0.3405, -2.019), (-1.612, -0.6679, 0.0), (1.745, -2.644e-07, -2.019), (-1.712, -0.3405, 0.0), (1.712, 0.3405, -2.019), (-1.745, 1.426e-06, 0.0), (1.612, 0.6679, -2.019), (-1.712, 0.3405, 0.0), (1.451, 0.9696, -2.019), (-1.612, 0.6679, 0.0), (1.234, 1.234, -2.019), (-1.451, 0.9696, 0.0), (0.9696, 1.451, -2.019), (-1.234, 1.234, 0.0), (0.6679, 1.612, -2.019), (-0.9696, 1.451, 0.0), (0.3405, 1.712, -2.019), (-0.6679, 1.612, 0.0), (-6.024e-08, 1.745, -2.019), (-0.3405, 1.712, 0.0), (-0.3859, 1.94, -2.045), (-0.757, 1.827, -2.045), (-1.099, 1.645, -2.045), (-1.399, 1.399, -2.045), (-1.645, 1.099, -2.045), (-1.827, 0.757, -2.045), (-1.94, 0.3859, -2.045), (-1.978, 1.433e-06, -2.045), (-1.94, -0.3859, -2.045), (-1.827, -0.757, -2.045), (-1.645, -1.099, -2.045), (-1.399, -1.399, -2.045), (-1.099, -1.645, -2.045), (-0.757, -1.827, -2.045), (-0.3859, -1.94, -2.045), (-7.256e-07, -1.978, -2.045), (0.3859, -1.94, -2.045), (0.757, -1.827, -2.045), (1.099, -1.645, -2.045), (1.399, -1.399, -2.045), (1.645, -1.099, -2.045), (1.827, -0.757, -2.045), (1.94, -0.3859, -2.045), (1.978, -3.275e-07, -2.045), (1.94, 0.3859, -2.045), (1.827, 0.757, -2.045), (1.645, 1.099, -2.045), (1.399, 1.399, -2.045), (1.099, 1.645, -2.045), (0.757, 1.827, -2.045), (0.3859, 1.94, -2.045), (-8.107e-08, 1.978, -2.045), (-0.314, 1.578, -2.46), (-0.6158, 1.487, -2.46), (-0.8941, 1.338, -2.46), (-1.138, 1.138, -2.46), (-1.338, 0.8941, -2.46), (-1.487, 0.6158, -2.46), (-1.578, 0.314, -2.46), (-1.609, 1.144e-06, -2.46), (-1.578, -0.314, -2.46), (-1.487, -0.6158, -2.46), (-1.338, -0.8941, -2.46), (-1.138, -1.138, -2.46), (-0.8941, -1.338, -2.46), (-0.6158, -1.487, -2.46), (-0.314, -1.578, -2.46), (-5.759e-07, -1.609, -2.46), (0.314, -1.578, -2.46), (0.6158, -1.487, -2.46), (0.8941, -1.338, -2.46), (1.138, -1.138, -2.46), (1.338, -0.8941, -2.46), (1.487, -0.6158, -2.46), (1.578, -0.314, -2.46), (1.609, -2.888e-07, -2.46), (1.578, 0.314, -2.46), (1.487, 0.6158, -2.46), (1.338, 0.8941, -2.46), (1.138, 1.138, -2.46), (0.8941, 1.338, -2.46), (0.6158, 1.487, -2.46), (0.314, 1.578, -2.46), (-5.153e-08, 1.609, -2.46), (8.284e-08, 2.297e-07, 2.46), (8.284e-08, 2.297e-07, -2.46)], [], [(147, 145, 7, 6), (149, 147, 6, 5), (151, 149, 5, 4), (153, 151, 4, 3), (155, 153, 3, 2), (157, 155, 2, 1), (1, 0, 159, 157), (0, 31, 97, 159), (101, 99, 30, 29), (103, 101, 29, 28), (105, 103, 28, 27), (107, 105, 27, 26), (109, 107, 26, 25), (111, 109, 25, 24), (113, 111, 24, 23), (115, 113, 23, 22), (117, 115, 22, 21), (119, 117, 21, 20), (121, 119, 20, 19), (123, 121, 19, 18), (125, 123, 18, 17), (127, 125, 17, 16), (129, 127, 16, 15), (131, 129, 15, 14), (133, 131, 14, 13), (135, 133, 13, 12), (137, 135, 12, 11), (139, 137, 11, 10), (141, 139, 10, 9), (99, 97, 31, 30), (143, 141, 9, 8), (145, 143, 8, 7), (30, 31, 63, 62), (41, 42, 74, 73), (28, 29, 61, 60), (26, 27, 59, 58), (24, 25, 57, 56), (22, 23, 55, 54), (20, 21, 53, 52), (18, 19, 51, 50), (16, 17, 49, 48), (14, 15, 47, 46), (12, 13, 45, 44), (10, 11, 43, 42), (8, 9, 41, 40), (29, 30, 62, 61), (6, 7, 39, 38), (27, 28, 60, 59), (4, 5, 37, 36), (25, 26, 58, 57), (2, 3, 35, 34), (23, 24, 56, 55), (0, 1, 33, 32), (21, 22, 54, 53), (19, 20, 52, 51), (17, 18, 50, 49), (15, 16, 48, 47), (13, 14, 46, 45), (11, 12, 44, 43), (9, 10, 42, 41), (7, 8, 40, 39), (5, 6, 38, 37), (3, 4, 36, 35), (1, 2, 34, 33), (31, 0, 32, 63), (38, 39, 71, 70), (35, 36, 68, 67), (32, 33, 65, 64), (61, 62, 94, 93), (58, 59, 91, 90), (55, 56, 88, 87), (52, 53, 85, 84), (49, 50, 82, 81), (46, 47, 79, 78), (43, 44, 76, 75), (40, 41, 73, 72), (37, 38, 70, 69), (34, 35, 67, 66), (63, 32, 64, 95), (60, 61, 93, 92), (57, 58, 90, 89), (54, 55, 87, 86), (51, 52, 84, 83), (48, 49, 81, 80), (45, 46, 78, 77), (42, 43, 75, 74), (39, 40, 72, 71), (36, 37, 69, 68), (33, 34, 66, 65), (62, 63, 95, 94), (59, 60, 92, 91), (56, 57, 89, 88), (53, 54, 86, 85), (50, 51, 83, 82), (47, 48, 80, 79), (44, 45, 77, 76), (108, 110, 145, 147), (106, 108, 147, 149), (104, 106, 149, 151), (102, 104, 151, 153), (100, 102, 153, 155), (98, 100, 155, 157), (96, 98, 157, 159), (158, 96, 159, 97), (154, 156, 99, 101), (152, 154, 101, 103), (150, 152, 103, 105), (148, 150, 105, 107), (146, 148, 107, 109), (144, 146, 109, 111), (142, 144, 111, 113), (140, 142, 113, 115), (138, 140, 115, 117), (136, 138, 117, 119), (134, 136, 119, 121), (132, 134, 121, 123), (130, 132, 123, 125), (128, 130, 125, 127), (126, 128, 127, 129), (124, 126, 129, 131), (122, 124, 131, 133), (120, 122, 133, 135), (118, 120, 135, 137), (116, 118, 137, 139), (114, 116, 139, 141), (156, 158, 97, 99), (112, 114, 141, 143), (110, 112, 143, 145), (190, 191, 158, 156), (201, 202, 170, 169), (188, 189, 154, 152), (186, 187, 150, 148), (184, 185, 146, 144), (182, 183, 142, 140), (180, 181, 138, 136), (178, 179, 134, 132), (176, 177, 130, 128), (174, 175, 126, 124), (172, 173, 122, 120), (170, 171, 118, 116), (168, 169, 114, 112), (189, 190, 156, 154), (166, 167, 110, 108), (187, 188, 152, 150), (164, 165, 106, 104), (185, 186, 148, 146), (162, 163, 102, 100), (183, 184, 144, 142), (160, 161, 98, 96), (181, 182, 140, 138), (179, 180, 136, 134), (177, 178, 132, 130), (175, 176, 128, 126), (173, 174, 124, 122), (171, 172, 120, 118), (169, 170, 116, 114), (167, 168, 112, 110), (165, 166, 108, 106), (163, 164, 104, 102), (161, 162, 100, 98), (191, 160, 96, 158), (198, 199, 167, 166), (195, 196, 164, 163), (192, 193, 161, 160), (221, 222, 190, 189), (218, 219, 187, 186), (215, 216, 184, 183), (212, 213, 181, 180), (209, 210, 178, 177), (206, 207, 175, 174), (203, 204, 172, 171), (200, 201, 169, 168), (197, 198, 166, 165), (194, 195, 163, 162), (223, 192, 160, 191), (220, 221, 189, 188), (217, 218, 186, 185), (214, 215, 183, 182), (211, 212, 180, 179), (208, 209, 177, 176), (205, 206, 174, 173), (202, 203, 171, 170), (199, 200, 168, 167), (196, 197, 165, 164), (193, 194, 162, 161), (222, 223, 191, 190), (219, 220, 188, 187), (216, 217, 185, 184), (213, 214, 182, 181), (210, 211, 179, 178), (207, 208, 176, 175), (204, 205, 173, 172), (94, 95, 224), (93, 94, 224), (92, 93, 224), (91, 92, 224), (90, 91, 224), (89, 90, 224), (88, 89, 224), (87, 88, 224), (86, 87, 224), (85, 86, 224), (84, 85, 224), (83, 84, 224), (82, 83, 224), (81, 82, 224), (80, 81, 224), (79, 80, 224), (78, 79, 224), (77, 78, 224), (76, 77, 224), (75, 76, 224), (74, 75, 224), (73, 74, 224), (72, 73, 224), (71, 72, 224), (70, 71, 224), (69, 70, 224), (68, 69, 224), (67, 68, 224), (66, 67, 224), (65, 66, 224), (64, 65, 224), (95, 64, 224), (223, 222, 225), (222, 221, 225), (221, 220, 225), (220, 219, 225), (219, 218, 225), (218, 217, 225), (217, 216, 225), (216, 215, 225), (215, 214, 225), (214, 213, 225), (213, 212, 225), (212, 211, 225), (211, 210, 225), (210, 209, 225), (209, 208, 225), (208, 207, 225), (207, 206, 225), (206, 205, 225), (205, 204, 225), (204, 203, 225), (203, 202, 225), (202, 201, 225), (201, 200, 225), (200, 199, 225), (199, 198, 225), (198, 197, 225), (197, 196, 225), (196, 195, 225), (195, 194, 225), (194, 193, 225), (193, 192, 225), (192, 223, 225)])
me_cylinder_002.materials.append(mat_pasadores)
me_cylinder_002.use_remesh_preserve_volume = False
me_cylinder_002.use_remesh_preserve_attributes = False
me_cylinder_002.use_mirror_vertex_groups = False
me_cylinder_002.update()
me_cylinder = bpy.data.meshes.new('Cylinder')
me_cylinder.from_pydata([(-0.1951, 0.9808, 0.774), (-0.3827, 0.9239, 0.774), (-0.5556, 0.8315, 0.774), (-0.7071, 0.7071, 0.774), (-0.8315, 0.5556, 0.774), (-0.9239, 0.3827, 0.774), (-0.9808, 0.1951, 0.774), (-1.0, 9.997e-07, 0.774), (-0.9808, -0.1951, 0.774), (-0.9239, -0.3827, 0.774), (-0.8315, -0.5556, 0.774), (-0.7071, -0.7071, 0.774), (-0.5556, -0.8315, 0.774), (-0.3827, -0.9239, 0.774), (-0.1951, -0.9808, 0.774), (-3.258e-07, -1.0, 0.774), (0.1951, -0.9808, 0.774), (0.3827, -0.9239, 0.774), (0.5556, -0.8315, 0.774), (0.7071, -0.7071, 0.774), (0.8315, -0.5556, 0.774), (0.9239, -0.3827, 0.774), (0.9808, -0.1951, 0.774), (1.0, 1.096e-07, 0.774), (0.9808, 0.1951, 0.774), (0.9239, 0.3827, 0.774), (0.8315, 0.5556, 0.774), (0.7071, 0.7071, 0.774), (0.5556, 0.8315, 0.774), (0.3827, 0.9239, 0.774), (0.1951, 0.9808, 0.774), (0.0, 1.0, 0.774), (-0.2211, 1.112, 0.7887), (-0.4337, 1.047, 0.7887), (-0.6297, 0.9424, 0.7887), (-0.8014, 0.8014, 0.7887), (-0.9424, 0.6297, 0.7887), (-1.047, 0.4337, 0.7887), (-1.112, 0.2211, 0.7887), (-1.133, 1.082e-06, 0.7887), (-1.112, -0.2211, 0.7887), (-1.047, -0.4337, 0.7887), (-0.9424, -0.6297, 0.7887), (-0.8014, -0.8014, 0.7887), (-0.6297, -0.9424, 0.7887), (-0.4337, -1.047, 0.7887), (-0.2211, -1.112, 0.7887), (-3.812e-07, -1.133, 0.7887), (0.2211, -1.112, 0.7887), (0.4337, -1.047, 0.7887), (0.6297, -0.9424, 0.7887), (0.8014, -0.8014, 0.7887), (0.9424, -0.6297, 0.7887), (1.047, -0.4337, 0.7887), (1.112, -0.2211, 0.7887), (1.133, 7.345e-08, 0.7887), (1.112, 0.2211, 0.7887), (1.047, 0.4337, 0.7887), (0.9424, 0.6297, 0.7887), (0.8014, 0.8014, 0.7887), (0.6297, 0.9424, 0.7887), (0.4337, 1.047, 0.7887), (0.2211, 1.112, 0.7887), (-1.193e-08, 1.133, 0.7887), (-0.1799, 0.9044, 1.027), (-0.3529, 0.8519, 1.027), (-0.5123, 0.7667, 1.027), (-0.652, 0.652, 1.027), (-0.7667, 0.5123, 1.027), (-0.8519, 0.3529, 1.027), (-0.9044, 0.1799, 1.027), (-0.9221, 9.164e-07, 1.027), (-0.9044, -0.1799, 1.027), (-0.8519, -0.3529, 1.027), (-0.7667, -0.5123, 1.027), (-0.652, -0.652, 1.027), (-0.5123, -0.7667, 1.027), (-0.3529, -0.8519, 1.027), (-0.1799, -0.9044, 1.027), (-2.955e-07, -0.9221, 1.027), (0.1799, -0.9044, 1.027), (0.3529, -0.8519, 1.027), (0.5123, -0.7667, 1.027), (0.652, -0.652, 1.027), (0.7667, -0.5123, 1.027), (0.8519, -0.3529, 1.027), (0.9044, -0.1799, 1.027), (0.9221, 9.564e-08, 1.027), (0.9044, 0.1799, 1.027), (0.8519, 0.3529, 1.027), (0.7667, 0.5123, 1.027), (0.652, 0.652, 1.027), (0.5123, 0.7667, 1.027), (0.3529, 0.8519, 1.027), (0.1799, 0.9044, 1.027), (4.993e-09, 0.9221, 1.027), (-0.1951, 0.9808, -0.774), (0.0, 1.0, 0.0), (-0.3827, 0.9239, -0.774), (0.1951, 0.9808, 0.0), (-0.5556, 0.8315, -0.774), (0.3827, 0.9239, 0.0), (-0.7071, 0.7071, -0.774), (0.5556, 0.8315, 0.0), (-0.8315, 0.5556, -0.774), (0.7071, 0.7071, 0.0), (-0.9239, 0.3827, -0.774), (0.8315, 0.5556, 0.0), (-0.9808, 0.1951, -0.774), (0.9239, 0.3827, 0.0), (-1.0, 9.997e-07, -0.774), (0.9808, 0.1951, 0.0), (-0.9808, -0.1951, -0.774), (1.0, 1.88e-07, 0.0), (-0.9239, -0.3827, -0.774), (0.9808, -0.1951, 0.0), (-0.8315, -0.5556, -0.774), (0.9239, -0.3827, 0.0), (-0.7071, -0.7071, -0.774), (0.8315, -0.5556, 0.0), (-0.5556, -0.8315, -0.774), (0.7071, -0.7071, 0.0), (-0.3827, -0.9239, -0.774), (0.5556, -0.8315, 0.0), (-0.1951, -0.9808, -0.774), (0.3827, -0.9239, 0.0), (-3.258e-07, -1.0, -0.774), (0.1951, -0.9808, 0.0), (0.1951, -0.9808, -0.774), (-3.258e-07, -1.0, 0.0), (0.3827, -0.9239, -0.774), (-0.1951, -0.9808, 0.0), (0.5556, -0.8315, -0.774), (-0.3827, -0.9239, 0.0), (0.7071, -0.7071, -0.774), (-0.5556, -0.8315, 0.0), (0.8315, -0.5556, -0.774), (-0.7071, -0.7071, 0.0), (0.9239, -0.3827, -0.774), (-0.8315, -0.5556, 0.0), (0.9808, -0.1951, -0.774), (-0.9239, -0.3827, 0.0), (1.0, 1.096e-07, -0.774), (-0.9808, -0.1951, 0.0), (0.9808, 0.1951, -0.774), (-1.0, 1.078e-06, 0.0), (0.9239, 0.3827, -0.774), (-0.9808, 0.1951, 0.0), (0.8315, 0.5556, -0.774), (-0.9239, 0.3827, 0.0), (0.7071, 0.7071, -0.774), (-0.8315, 0.5556, 0.0), (0.5556, 0.8315, -0.774), (-0.7071, 0.7071, 0.0), (0.3827, 0.9239, -0.774), (-0.5556, 0.8315, 0.0), (0.1951, 0.9808, -0.774), (-0.3827, 0.9239, 0.0), (0.0, 1.0, -0.774), (-0.1951, 0.9808, 0.0), (-0.2211, 1.112, -0.7887), (-0.4337, 1.047, -0.7887), (-0.6297, 0.9424, -0.7887), (-0.8014, 0.8014, -0.7887), (-0.9424, 0.6297, -0.7887), (-1.047, 0.4337, -0.7887), (-1.112, 0.2211, -0.7887), (-1.133, 1.082e-06, -0.7887), (-1.112, -0.2211, -0.7887), (-1.047, -0.4337, -0.7887), (-0.9424, -0.6297, -0.7887), (-0.8014, -0.8014, -0.7887), (-0.6297, -0.9424, -0.7887), (-0.4337, -1.047, -0.7887), (-0.2211, -1.112, -0.7887), (-3.812e-07, -1.133, -0.7887), (0.2211, -1.112, -0.7887), (0.4337, -1.047, -0.7887), (0.6297, -0.9424, -0.7887), (0.8014, -0.8014, -0.7887), (0.9424, -0.6297, -0.7887), (1.047, -0.4337, -0.7887), (1.112, -0.2211, -0.7887), (1.133, 7.345e-08, -0.7887), (1.112, 0.2211, -0.7887), (1.047, 0.4337, -0.7887), (0.9424, 0.6297, -0.7887), (0.8014, 0.8014, -0.7887), (0.6297, 0.9424, -0.7887), (0.4337, 1.047, -0.7887), (0.2211, 1.112, -0.7887), (-1.193e-08, 1.133, -0.7887), (-0.1799, 0.9044, -1.027), (-0.3529, 0.8519, -1.027), (-0.5123, 0.7667, -1.027), (-0.652, 0.652, -1.027), (-0.7667, 0.5123, -1.027), (-0.8519, 0.3529, -1.027), (-0.9044, 0.1799, -1.027), (-0.9221, 9.164e-07, -1.027), (-0.9044, -0.1799, -1.027), (-0.8519, -0.3529, -1.027), (-0.7667, -0.5123, -1.027), (-0.652, -0.652, -1.027), (-0.5123, -0.7667, -1.027), (-0.3529, -0.8519, -1.027), (-0.1799, -0.9044, -1.027), (-2.955e-07, -0.9221, -1.027), (0.1799, -0.9044, -1.027), (0.3529, -0.8519, -1.027), (0.5123, -0.7667, -1.027), (0.652, -0.652, -1.027), (0.7667, -0.5123, -1.027), (0.8519, -0.3529, -1.027), (0.9044, -0.1799, -1.027), (0.9221, 9.564e-08, -1.027), (0.9044, 0.1799, -1.027), (0.8519, 0.3529, -1.027), (0.7667, 0.5123, -1.027), (0.652, 0.652, -1.027), (0.5123, 0.7667, -1.027), (0.3529, 0.8519, -1.027), (0.1799, 0.9044, -1.027), (4.993e-09, 0.9221, -1.027), (6.729e-08, 3.678e-07, 1.027), (-0.001048, 0.01747, -1.029)], [], [(147, 145, 7, 6), (149, 147, 6, 5), (151, 149, 5, 4), (153, 151, 4, 3), (155, 153, 3, 2), (157, 155, 2, 1), (1, 0, 159, 157), (0, 31, 97, 159), (101, 99, 30, 29), (103, 101, 29, 28), (105, 103, 28, 27), (107, 105, 27, 26), (109, 107, 26, 25), (111, 109, 25, 24), (113, 111, 24, 23), (115, 113, 23, 22), (117, 115, 22, 21), (119, 117, 21, 20), (121, 119, 20, 19), (123, 121, 19, 18), (125, 123, 18, 17), (127, 125, 17, 16), (129, 127, 16, 15), (131, 129, 15, 14), (133, 131, 14, 13), (135, 133, 13, 12), (137, 135, 12, 11), (139, 137, 11, 10), (141, 139, 10, 9), (99, 97, 31, 30), (143, 141, 9, 8), (145, 143, 8, 7), (30, 31, 63, 62), (41, 42, 74, 73), (28, 29, 61, 60), (26, 27, 59, 58), (24, 25, 57, 56), (22, 23, 55, 54), (20, 21, 53, 52), (18, 19, 51, 50), (16, 17, 49, 48), (14, 15, 47, 46), (12, 13, 45, 44), (10, 11, 43, 42), (8, 9, 41, 40), (29, 30, 62, 61), (6, 7, 39, 38), (27, 28, 60, 59), (4, 5, 37, 36), (25, 26, 58, 57), (2, 3, 35, 34), (23, 24, 56, 55), (0, 1, 33, 32), (21, 22, 54, 53), (19, 20, 52, 51), (17, 18, 50, 49), (15, 16, 48, 47), (13, 14, 46, 45), (11, 12, 44, 43), (9, 10, 42, 41), (7, 8, 40, 39), (5, 6, 38, 37), (3, 4, 36, 35), (1, 2, 34, 33), (31, 0, 32, 63), (38, 39, 71, 70), (35, 36, 68, 67), (32, 33, 65, 64), (61, 62, 94, 93), (58, 59, 91, 90), (55, 56, 88, 87), (52, 53, 85, 84), (49, 50, 82, 81), (46, 47, 79, 78), (43, 44, 76, 75), (40, 41, 73, 72), (37, 38, 70, 69), (34, 35, 67, 66), (63, 32, 64, 95), (60, 61, 93, 92), (57, 58, 90, 89), (54, 55, 87, 86), (51, 52, 84, 83), (48, 49, 81, 80), (45, 46, 78, 77), (42, 43, 75, 74), (39, 40, 72, 71), (36, 37, 69, 68), (33, 34, 66, 65), (62, 63, 95, 94), (59, 60, 92, 91), (56, 57, 89, 88), (53, 54, 86, 85), (50, 51, 83, 82), (47, 48, 80, 79), (44, 45, 77, 76), (108, 110, 145, 147), (106, 108, 147, 149), (104, 106, 149, 151), (102, 104, 151, 153), (100, 102, 153, 155), (98, 100, 155, 157), (96, 98, 157, 159), (158, 96, 159, 97), (154, 156, 99, 101), (152, 154, 101, 103), (150, 152, 103, 105), (148, 150, 105, 107), (146, 148, 107, 109), (144, 146, 109, 111), (142, 144, 111, 113), (140, 142, 113, 115), (138, 140, 115, 117), (136, 138, 117, 119), (134, 136, 119, 121), (132, 134, 121, 123), (130, 132, 123, 125), (128, 130, 125, 127), (126, 128, 127, 129), (124, 126, 129, 131), (122, 124, 131, 133), (120, 122, 133, 135), (118, 120, 135, 137), (116, 118, 137, 139), (114, 116, 139, 141), (156, 158, 97, 99), (112, 114, 141, 143), (110, 112, 143, 145), (190, 191, 158, 156), (201, 202, 170, 169), (188, 189, 154, 152), (186, 187, 150, 148), (184, 185, 146, 144), (182, 183, 142, 140), (180, 181, 138, 136), (178, 179, 134, 132), (176, 177, 130, 128), (174, 175, 126, 124), (172, 173, 122, 120), (170, 171, 118, 116), (168, 169, 114, 112), (189, 190, 156, 154), (166, 167, 110, 108), (187, 188, 152, 150), (164, 165, 106, 104), (185, 186, 148, 146), (162, 163, 102, 100), (183, 184, 144, 142), (160, 161, 98, 96), (181, 182, 140, 138), (179, 180, 136, 134), (177, 178, 132, 130), (175, 176, 128, 126), (173, 174, 124, 122), (171, 172, 120, 118), (169, 170, 116, 114), (167, 168, 112, 110), (165, 166, 108, 106), (163, 164, 104, 102), (161, 162, 100, 98), (191, 160, 96, 158), (198, 199, 167, 166), (195, 196, 164, 163), (192, 193, 161, 160), (221, 222, 190, 189), (218, 219, 187, 186), (215, 216, 184, 183), (212, 213, 181, 180), (209, 210, 178, 177), (206, 207, 175, 174), (203, 204, 172, 171), (200, 201, 169, 168), (197, 198, 166, 165), (194, 195, 163, 162), (223, 192, 160, 191), (220, 221, 189, 188), (217, 218, 186, 185), (214, 215, 183, 182), (211, 212, 180, 179), (208, 209, 177, 176), (205, 206, 174, 173), (202, 203, 171, 170), (199, 200, 168, 167), (196, 197, 165, 164), (193, 194, 162, 161), (222, 223, 191, 190), (219, 220, 188, 187), (216, 217, 185, 184), (213, 214, 182, 181), (210, 211, 179, 178), (207, 208, 176, 175), (204, 205, 173, 172), (94, 95, 224), (93, 94, 224), (92, 93, 224), (91, 92, 224), (90, 91, 224), (89, 90, 224), (88, 89, 224), (87, 88, 224), (86, 87, 224), (85, 86, 224), (84, 85, 224), (83, 84, 224), (82, 83, 224), (81, 82, 224), (80, 81, 224), (79, 80, 224), (78, 79, 224), (77, 78, 224), (76, 77, 224), (75, 76, 224), (74, 75, 224), (73, 74, 224), (72, 73, 224), (71, 72, 224), (70, 71, 224), (69, 70, 224), (68, 69, 224), (67, 68, 224), (66, 67, 224), (65, 66, 224), (64, 65, 224), (95, 64, 224), (223, 222, 225), (222, 221, 225), (221, 220, 225), (220, 219, 225), (219, 218, 225), (218, 217, 225), (217, 216, 225), (216, 215, 225), (215, 214, 225), (214, 213, 225), (213, 212, 225), (212, 211, 225), (211, 210, 225), (210, 209, 225), (209, 208, 225), (208, 207, 225), (207, 206, 225), (206, 205, 225), (205, 204, 225), (204, 203, 225), (203, 202, 225), (202, 201, 225), (201, 200, 225), (200, 199, 225), (199, 198, 225), (198, 197, 225), (197, 196, 225), (196, 195, 225), (195, 194, 225), (194, 193, 225), (193, 192, 225), (192, 223, 225)])
me_cylinder.materials.append(mat_pasadores)
me_cylinder.use_remesh_preserve_volume = False
me_cylinder.use_remesh_preserve_attributes = False
me_cylinder.use_mirror_vertex_groups = False
me_cylinder.update()
me_plane = bpy.data.meshes.new('Plane')
me_plane.from_pydata([(1.0, -1.0, 0.0), (-5.422, -1.0, 3.339e-07), (1.0, 12.34, 0.0), (-5.422, 12.34, 3.339e-07)], [], [(1, 0, 2, 3)])
me_plane.use_remesh_preserve_volume = False
me_plane.use_remesh_preserve_attributes = False
me_plane.use_mirror_vertex_groups = False
me_plane.update()

# ---- objects
ob_brazo_inmovil = bpy.data.objects.new('brazo_inmovil', me_cube_007)
ob_lamp = bpy.data.objects.new('Lamp', light_lamp)
ob_camera = bpy.data.objects.new('Camera', cam_camera)
ob_brazo_movil = bpy.data.objects.new('brazo_movil', me_cube_006)
ob_empty = bpy.data.objects.new('Empty', None)
ob_piston_grueso = bpy.data.objects.new('piston_grueso', me_cube_005)
ob_piston_fino = bpy.data.objects.new('piston_fino', me_cube_009)
ob_remache_03 = bpy.data.objects.new('remache_03', me_cylinder_006)
ob_remache_04 = bpy.data.objects.new('remache_04', me_cylinder_005)
ob_remache_02 = bpy.data.objects.new('remache_02', me_cylinder_004)
ob_remache_01 = bpy.data.objects.new('remache_01', me_cylinder_003)
ob_pasador_02 = bpy.data.objects.new('pasador_02', me_cylinder_001)
ob_pasador_01 = bpy.data.objects.new('pasador_01', me_cylinder_002)
ob_pasador_03 = bpy.data.objects.new('pasador_03', me_cylinder)
ob_pared = bpy.data.objects.new('pared', me_plane)

# ---- transforms, parenting, visibility, modifiers, constraints
ob_brazo_inmovil.location = (-2.839, 0.7703, 0.157)
ob_brazo_inmovil.scale = (0.5499, 0.5499, 0.5499)
ob_brazo_inmovil.lineart.crease_threshold = 0.0
ob_lamp.location = (2.97, -3.265, 2.56)
ob_lamp.rotation_euler = (0.6503, 0.05522, 1.866)
ob_lamp.lock_rotations_4d = False
ob_lamp.empty_display_type = 'ARROWS'
ob_lamp.color = (0.0, 0.0, 0.0, 0.0)
ob_lamp.lineart.crease_threshold = 0.0
ob_camera.location = (6.864, -4.353, -3.222)
ob_camera.rotation_euler = (1.903, -1.68e-08, 0.742)
ob_camera.lock_rotations_4d = False
ob_camera.empty_display_type = 'ARROWS'
ob_camera.color = (0.0, 0.0, 0.0, 0.0)
ob_camera.display_type = 'WIRE'
ob_camera.lineart.crease_threshold = 0.0
ob_brazo_movil.location = (0.7602, 0.7703, 0.1567)
ob_brazo_movil.scale = (0.5499, 0.5499, 0.5499)
ob_brazo_movil.lock_location = (True, True, True)
ob_brazo_movil.lock_rotation = (True, False, True)
ob_brazo_movil.lock_scale = (True, True, True)
ob_brazo_movil.lineart.crease_threshold = 0.0
_c = ob_brazo_movil.constraints.new('LIMIT_ROTATION'); _c.name = 'Limit Rotation'
_c.use_limit_x = True
_c.use_limit_y = True
_c.use_limit_z = True
_c.max_y = 1.047
_c.use_transform_limit = True
_c.use_legacy_behavior = True
ob_empty.parent = ob_brazo_movil
ob_empty.matrix_parent_inverse = Matrix(((1.818, 0.0, 0.0, -1.382), (0.0, 1.818, 0.0, -1.401), (0.0, 0.0, 1.818, -0.285), (0.0, 0.0, 0.0, 1.0)))
ob_empty.location = (2.828, 0.7703, -0.8316)
ob_empty.empty_image_offset = (0.0, 0.0)
ob_empty.lineart.crease_threshold = 0.0
ob_piston_grueso.location = (-1.333, 0.7703, -0.8316)
ob_piston_grueso.scale = (0.3466, 0.3466, 0.3466)
ob_piston_grueso.lineart.crease_threshold = 0.0
_c = ob_piston_grueso.constraints.new('TRACK_TO'); _c.name = 'TrackTo'
_c.target = ob_piston_fino
_c.track_axis = 'TRACK_X'
_c.up_axis = 'UP_Z'
ob_piston_fino.parent = ob_empty
ob_piston_fino.matrix_parent_inverse = Matrix(((1.0, -1.509e-08, -0.00784, -2.623), (5.96e-08, 1.0, 0.0, -0.7703), (0.00784, -1.183e-10, 1.0, 0.842), (0.0, 0.0, 0.0, 1.0)))
ob_piston_fino.location = (2.616, 0.7703, -0.8625)
ob_piston_fino.scale = (0.3466, 0.3466, 0.3466)
ob_piston_fino.lineart.crease_threshold = 0.0
_c = ob_piston_fino.constraints.new('TRACK_TO'); _c.name = 'TrackTo'
_c.target = ob_piston_grueso
_c.track_axis = 'TRACK_NEGATIVE_X'
_c.up_axis = 'UP_Z'
ob_remache_03.location = (-2.815, 0.2198, -0.5451)
ob_remache_03.rotation_euler = (1.571, -0.0, 1.571)
ob_remache_03.scale = (0.04433, 0.04433, 0.08861)
ob_remache_03.lineart.crease_threshold = 0.0
ob_remache_04.location = (-2.815, 1.321, -0.5451)
ob_remache_04.rotation_euler = (1.571, -0.0, 1.571)
ob_remache_04.scale = (0.04433, 0.04433, 0.08861)
ob_remache_04.lineart.crease_threshold = 0.0
ob_remache_02.location = (-2.815, 1.321, 0.858)
ob_remache_02.rotation_euler = (1.571, -0.0, 1.571)
ob_remache_02.scale = (0.04433, 0.04433, 0.08861)
ob_remache_02.lineart.crease_threshold = 0.0
ob_remache_01.location = (-2.815, 0.2198, 0.858)
ob_remache_01.rotation_euler = (1.571, -0.0, 1.571)
ob_remache_01.scale = (0.04433, 0.04433, 0.08861)
ob_remache_01.lineart.crease_threshold = 0.0
ob_pasador_02.parent = ob_brazo_inmovil
ob_pasador_02.matrix_parent_inverse = Matrix(((1.818, 0.0, 0.0, 5.163), (0.0, 1.818, 0.0, -1.401), (0.0, 0.0, 1.818, -0.2856), (0.0, 0.0, 0.0, 1.0)))
ob_pasador_02.location = (-1.333, 0.7703, -0.8316)
ob_pasador_02.rotation_euler = (1.571, -0.0, 0.0)
ob_pasador_02.scale = (0.1185, 0.1185, 0.2368)
ob_pasador_02.lineart.crease_threshold = 0.0
ob_pasador_01.parent = ob_brazo_inmovil
ob_pasador_01.matrix_parent_inverse = Matrix(((1.818, 0.0, 0.0, 5.163), (0.0, 1.818, 0.0, -1.401), (0.0, 0.0, 1.818, -0.2856), (0.0, 0.0, 0.0, 1.0)))
ob_pasador_01.location = (0.7875, 0.7703, 0.157)
ob_pasador_01.rotation_euler = (1.571, -0.0, 0.0)
ob_pasador_01.scale = (0.1185, 0.1185, 0.2368)
ob_pasador_01.lineart.crease_threshold = 0.0
ob_pasador_03.parent = ob_brazo_movil
ob_pasador_03.matrix_parent_inverse = Matrix(((1.818, 0.0, 0.0, -1.382), (0.0, 1.818, 0.0, -1.401), (0.0, 0.0, 1.818, -0.285), (0.0, 0.0, 0.0, 1.0)))
ob_pasador_03.location = (2.828, 0.7703, -0.8316)
ob_pasador_03.rotation_euler = (1.571, -0.0, 0.0)
ob_pasador_03.scale = (0.1185, 0.1185, 0.2368)
ob_pasador_03.lineart.crease_threshold = 0.0
ob_pared.location = (-2.839, 0.7703, 0.157)
ob_pared.rotation_euler = (-0.0, 1.571, 0.0)
ob_pared.scale = (5.996, 5.996, 5.996)
ob_pared.lineart.crease_threshold = 0.0

# ---- collection membership
col_collection_1.objects.link(ob_brazo_inmovil)
col_collection_1.objects.link(ob_lamp)
col_collection_1.objects.link(ob_camera)
col_collection_2.objects.link(ob_brazo_movil)
col_collection_3.objects.link(ob_empty)
col_collection_3.objects.link(ob_piston_grueso)
col_collection_4.objects.link(ob_piston_fino)
col_collection_5.objects.link(ob_remache_03)
col_collection_5.objects.link(ob_remache_04)
col_collection_5.objects.link(ob_remache_02)
col_collection_5.objects.link(ob_remache_01)
col_collection_5.objects.link(ob_pasador_02)
col_collection_5.objects.link(ob_pasador_01)
col_collection_5.objects.link(ob_pasador_03)
col_collection_6.objects.link(ob_pared)

# ---- scene / render settings (as saved in the file)
scene.camera = ob_camera
scene.frame_start = 1; scene.frame_end = 250; scene.frame_set(1)
scene.render.engine = 'BLENDER_EEVEE_NEXT'
scene.render.image_settings.color_mode = 'RGB'
scene.render.image_settings.compression = 90
scene.render.resolution_y = 1671
scene.render.resolution_percentage = 30
scene.render.dither_intensity = 0.0
scene.render.bake_margin = 2
scene.render.bake_bias = 0.0
scene.cycles.use_denoising = False
scene.cycles.samples = 10
scene.cycles.sampling_pattern = 'TABULATED_SOBOL'
scene.cycles.light_sampling_threshold = 0.0
scene.cycles.use_adaptive_sampling = False
scene.cycles.use_light_tree = False
scene.cycles.blur_glossy = 0.0
scene.cycles.volume_bounces = 1
scene.cycles.pixel_filter_type = 'GAUSSIAN'
scene.cycles.sample_clamp_indirect = 0.0
scene.view_settings.view_transform = 'Standard'
bpy.context.view_layer.update()
